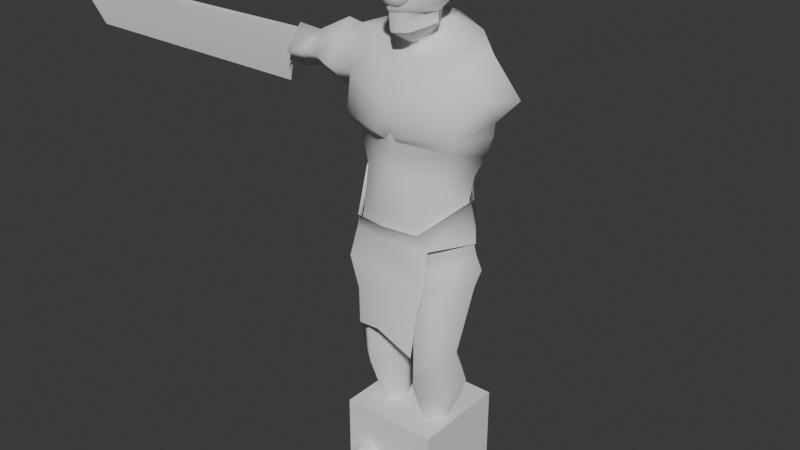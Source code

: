 # Source: Cleve.blend  (saved by Blender 4.2.67; exported with 4.5.12 LTS)
import bpy
from mathutils import Matrix  # noqa: F401  (used for matrix-valued properties, if any)

bpy.ops.wm.read_factory_settings(use_empty=True)
scene = bpy.context.scene
scene.name = 'Scene'

# ---- collections
col_collection = bpy.data.collections.new('Collection'); scene.collection.children.link(col_collection)
col_shape = bpy.data.collections.new('Shape'); col_collection.children.link(col_shape)

# ---- world
world_world = bpy.data.worlds.new('World'); scene.world = world_world
world_world.use_nodes = True; world_world.node_tree.nodes.clear()
_N = world_world.node_tree.nodes; _L = world_world.node_tree.links
n0 = _N.new('ShaderNodeOutputWorld'); n0.name = 'World Output'; n0.location = (300, 300)
n1 = _N.new('ShaderNodeBackground'); n1.name = 'Background'; n1.location = (10, 300)
n1.inputs[0].default_value = (0.05088, 0.05088, 0.05088, 1.0)
_L.new(n1.outputs[0], n0.inputs[0])
n0.is_active_output = True
world_world.color = (0.05088, 0.05088, 0.05088)
world_world.use_sun_shadow = False
world_world.sun_shadow_jitter_overblur = 0.0

# ---- meshes
me_cleve = bpy.data.meshes.new('Cleve')
me_cleve.from_pydata([(0.09713, 0.161, -0.008317), (0.1816, 0.03974, -0.008317), (0.02157, 0.03974, -0.008317), (0.09713, -0.09531, 0.1056), (0.09713, -0.09182, 0.1635), (0.03349, -0.03167, 0.1056), (0.04428, -0.03897, 0.1635), (0.1608, -0.03167, 0.1056), (0.15, -0.03897, 0.1635), (0.09713, 0.1034, 0.1056), (0.09713, 0.0853, 0.1635), (0.1059, -0.1805, 0.4157), (0.03193, -0.05344, 0.4209), (0.1007, 0.07705, 0.4209), (0.2587, -0.05171, 0.4209), (0.01703, -0.03957, 0.5368), (0.1007, 0.04411, 0.5697), (0.232, -0.08302, 0.5412), (0.1369, -0.1797, 0.8397), (0.006386, -0.04693, 0.8397), (0.1007, 0.1375, 0.7387), (0.2861, -0.0558, 0.8397), (0.1426, -0.1654, 0.8871), (0.007031, -0.02457, 0.8805), (0.1074, 0.1088, 0.8805), (0.2988, -0.03345, 0.9031), (0.1088, -0.1824, 0.4859), (0.1088, -0.1824, 0.5941), (0.04153, -0.08553, -0.008317), (0.152, -0.08536, -0.008317), (0.09713, -0.1633, 0.06797), (0.04153, -0.2966, -0.008317), (0.152, -0.2964, -0.008317), (0.09713, -0.2601, 0.0421), (0.1374, -0.1481, 0.9436), (0.0, -0.02304, 0.9339), (0.1165, 0.1194, 0.9339), (0.2747, -0.03653, 0.9615), (0.0, 0.1194, 0.9339), (0.1643, -0.1535, 0.9965), (0.0, -0.1885, 1.003), (0.1226, 0.1194, 0.9965), (0.2589, -0.03319, 1.01), (0.0, 0.167, 0.9965), (0.0, -0.2146, 1.058), (0.2268, -0.02304, 1.153), (0.0, 0.167, 1.141), (0.1726, 0.1064, 1.73), (0.123, 0.1255, 1.318), (0.1564, 0.1424, 1.405), (0.1028, 0.08264, 1.272), (0.0, -0.1503, 1.63), (-0.2029, -0.1425, 1.52), (0.0, -0.171, 1.318), (0.0, -0.1832, 1.25), (0.2357, -0.1425, 1.405), (0.2988, 0.007929, 1.405), (0.1901, -0.0633, 1.679), (0.1884, 0.006702, 1.69), (0.2008, -0.1063, 1.347), (0.2654, 0.01232, 1.318), (0.2346, -0.004341, 1.243), (0.1461, -0.1318, 1.226), (0.1851, 0.1787, 1.538), (0.0, -0.2068, 1.538), (0.1978, -0.1425, 1.538), (0.0, -0.0812, 1.649), (0.06272, -0.05348, 1.659), (0.129, 0.007614, 1.701), (0.07844, 0.07692, 1.767), (0.0, 0.0691, 1.779), (0.03458, 0.03977, 1.768), (0.05516, 0.01194, 1.751), (0.04955, -0.06135, 1.722), (0.0, -0.09835, 1.709), (0.0, 0.09778, 1.822), (0.04158, 0.07995, 1.821), (0.0844, 0.03945, 1.836), (0.09484, -0.04419, 1.776), (0.04133, -0.1357, 1.75), (0.0, -0.1749, 1.753), (0.1095, -0.01622, 1.841), (0.05165, -0.1548, 1.836), (0.0, -0.1877, 1.836), (0.0, 0.09954, 1.926), (0.04992, 0.08134, 1.931), (0.1067, 0.0008234, 1.929), (0.08298, -0.09619, 1.929), (0.04786, -0.1379, 1.929), (0.0, -0.1645, 1.929), (0.0, 0.06099, 1.967), (0.04471, 0.04458, 1.967), (0.08093, 0.001618, 1.967), (0.08093, -0.05149, 1.967), (0.04471, -0.09445, 1.967), (0.0, -0.1109, 1.967), (0.0, -0.02493, 1.998), (0.09085, -0.1071, 1.836), (0.0798, -0.07903, 1.767), (0.0533, 0.1009, 1.892), (0.0, 0.1092, 1.898), (0.09318, 0.04478, 1.887), (0.07587, 0.01324, 1.725), (0.04424, 0.04994, 1.765), (0.0, 0.1103, 1.781), (0.0, -0.06299, 1.691), (0.04553, -0.03366, 1.7), (0.2887, 0.007067, 1.69), (0.275, -0.07661, 1.537), (0.3038, 0.008448, 1.456), (0.2177, 0.08865, 1.537), (-0.09713, 0.161, -0.008317), (-0.1816, 0.03974, -0.008317), (-0.02157, 0.03974, -0.008317), (-0.09713, -0.09531, 0.1056), (-0.09713, -0.09182, 0.1635), (-0.03349, -0.03167, 0.1056), (-0.04428, -0.03897, 0.1635), (-0.1608, -0.03167, 0.1056), (-0.15, -0.03897, 0.1635), (-0.09713, 0.1034, 0.1056), (-0.09713, 0.0853, 0.1635), (-0.1059, -0.1805, 0.4157), (-0.03193, -0.05344, 0.4209), (-0.1007, 0.07705, 0.4209), (-0.2587, -0.05171, 0.4209), (-0.01703, -0.03957, 0.5368), (-0.1007, 0.04411, 0.5697), (-0.232, -0.08302, 0.5412), (-0.1369, -0.1797, 0.8397), (-0.006386, -0.04693, 0.8397), (-0.1007, 0.1375, 0.7387), (-0.2861, -0.0558, 0.8397), (-0.1426, -0.1654, 0.8871), (-0.007031, -0.02457, 0.8805), (-0.1074, 0.1088, 0.8805), (-0.2988, -0.03345, 0.9031), (-0.1088, -0.1824, 0.4859), (-0.1088, -0.1824, 0.5941), (-0.04153, -0.08553, -0.008317), (-0.152, -0.08536, -0.008317), (-0.09713, -0.1633, 0.06797), (-0.04153, -0.2966, -0.008317), (-0.152, -0.2964, -0.008317), (-0.09713, -0.2601, 0.0421), (-0.1374, -0.1481, 0.9436), (-0.1165, 0.1194, 0.9339), (-0.2747, -0.03653, 0.9615), (-0.1643, -0.1535, 0.9965), (-0.1226, 0.1194, 0.9965), (-0.2589, -0.03319, 1.01), (-0.1102, 0.1282, 1.147), (-0.1726, 0.1064, 1.73), (-0.123, 0.1255, 1.318), (-0.1564, 0.1424, 1.405), (-0.1028, 0.08264, 1.272), (-0.2357, -0.1425, 1.405), (-0.2988, 0.007929, 1.405), (-0.1901, -0.0633, 1.679), (-0.1884, 0.006702, 1.69), (-0.2008, -0.1063, 1.347), (-0.2654, 0.01232, 1.318), (-0.2346, -0.004341, 1.243), (-0.1461, -0.1318, 1.226), (-0.1851, 0.1787, 1.538), (-0.1978, -0.1425, 1.538), (-0.06272, -0.05348, 1.659), (-0.129, 0.007614, 1.701), (-0.07844, 0.07692, 1.767), (-0.03458, 0.03977, 1.768), (-0.05516, 0.01194, 1.751), (-0.04955, -0.06135, 1.722), (-0.04158, 0.07995, 1.821), (-0.0844, 0.03945, 1.836), (-0.09484, -0.04419, 1.776), (-0.04133, -0.1357, 1.75), (-0.1095, -0.01622, 1.841), (-0.05165, -0.1548, 1.836), (-0.04992, 0.08134, 1.931), (-0.1067, 0.0008234, 1.929), (-0.08298, -0.09619, 1.929), (-0.04786, -0.1379, 1.929), (-0.04471, 0.04458, 1.967), (-0.08093, 0.001618, 1.967), (-0.08093, -0.05149, 1.967), (-0.04471, -0.09445, 1.967), (-0.09085, -0.1071, 1.836), (-0.0798, -0.07903, 1.767), (-0.0533, 0.1009, 1.892), (-0.09318, 0.04478, 1.887), (-0.07587, 0.01324, 1.725), (-0.04424, 0.04994, 1.765), (-0.04553, -0.03366, 1.7), (-0.2887, 0.007067, 1.69), (-0.275, -0.07661, 1.537), (-0.3038, 0.008448, 1.456), (-0.2177, 0.08865, 1.537), (-0.3529, 0.1356, 1.551), (-0.3529, 0.01003, 1.699), (-0.3529, -0.1188, 1.551), (-0.3529, 0.01216, 1.426), (-0.5037, 0.07767, 1.545), (-0.5037, 0.01327, 1.621), (-0.4666, -0.05278, 1.545), (-0.5037, 0.01436, 1.481), (-0.5408, -0.05278, 1.545), (-0.6034, 0.08793, 1.538), (-0.6034, 0.009931, 1.63), (-0.6034, -0.07007, 1.538), (-0.6034, 0.01125, 1.46), (-0.6505, 0.01036, 1.541), (0.3916, 0.02242, 1.551), (-0.6683, -0.00764, 1.601), (-0.6683, 0.02836, 1.601), (-0.6102, -0.00764, 1.601), (-0.6102, 0.02836, 1.601), (-1.902, 0.02179, 1.482), (-1.902, -0.001068, 1.482), (-0.6683, 0.01036, 1.385), (-1.832, 0.01036, 1.385), (-0.6683, 0.003139, 1.424), (-0.6102, -0.00764, 1.482), (-0.6683, -0.00764, 1.482), (-0.6668, 0.0007401, 1.437), (-0.6625, -0.001538, 1.449), (-0.6556, -0.003582, 1.46), (-0.6464, -0.005288, 1.47), (-0.6354, -0.006572, 1.476), (-0.6231, -0.007369, 1.481), (-0.6102, 0.02836, 1.482), (-0.6683, 0.01758, 1.424), (-0.6683, 0.02836, 1.482), (-0.6231, 0.02809, 1.481), (-0.6354, 0.02729, 1.476), (-0.6464, 0.02601, 1.47), (-0.6556, 0.0243, 1.46), (-0.6625, 0.02226, 1.449), (-0.6668, 0.01998, 1.437), (-1.911, 0.003223, 1.6), (-1.911, 0.0175, 1.6), (-1.891, 0.01036, 1.665), (-1.84, -0.00764, 1.584), (-1.853, -0.006235, 1.589), (-1.867, -0.004961, 1.597), (-1.877, -0.003387, 1.607), (-1.884, -0.0004374, 1.618), (-1.888, 0.002122, 1.629), (-1.892, 0.005266, 1.641), (-1.84, 0.02836, 1.584), (-1.892, 0.01545, 1.641), (-1.888, 0.0186, 1.629), (-1.884, 0.02116, 1.618), (-1.877, 0.02411, 1.607), (-1.867, 0.02568, 1.597), (-1.853, 0.02695, 1.589), (-0.05609, -0.1365, 1.874), (-0.05719, -0.1478, 1.876), (-0.05283, -0.1696, 1.88), (-0.04044, -0.1878, 1.886), (-0.02188, -0.1996, 1.892), (-0.04755, -0.1401, 1.853), (-0.04848, -0.1514, 1.855), (-0.04479, -0.173, 1.861), (-0.03428, -0.1904, 1.871), (-0.01855, -0.201, 1.884), (-0.03177, -0.1428, 1.838), (-0.03239, -0.1542, 1.839), (-0.02993, -0.1755, 1.846), (-0.02291, -0.1923, 1.86), (-0.0124, -0.2021, 1.878), (-0.01116, -0.1443, 1.829), (-0.01137, -0.1557, 1.83), (-0.01051, -0.1769, 1.839), (-0.008043, -0.1934, 1.854), (-0.004353, -0.2026, 1.875), (0.01116, -0.1443, 1.829), (0.01137, -0.1557, 1.83), (0.01051, -0.1769, 1.839), (0.008043, -0.1934, 1.854), (0.004353, -0.2026, 1.875), (0.03177, -0.1428, 1.838), (0.03239, -0.1542, 1.839), (0.02993, -0.1755, 1.846), (0.02291, -0.1923, 1.86), (0.0124, -0.2021, 1.878), (0.04755, -0.1401, 1.853), (0.04848, -0.1514, 1.855), (0.04479, -0.173, 1.861), (0.03428, -0.1904, 1.871), (0.01855, -0.201, 1.884), (0.05609, -0.1365, 1.874), (0.05719, -0.1478, 1.876), (0.05283, -0.1696, 1.88), (0.04044, -0.1878, 1.886), (0.02188, -0.1996, 1.892), (0.05609, -0.1326, 1.896), (0.05719, -0.1438, 1.898), (0.05283, -0.1659, 1.901), (0.04044, -0.185, 1.902), (0.02188, -0.1981, 1.9), (0.04755, -0.1291, 1.916), (0.04848, -0.1402, 1.919), (0.04479, -0.1626, 1.92), (0.03428, -0.1824, 1.916), (0.01855, -0.1967, 1.908), (-5.51e-10, -0.2032, 1.897), (0.03177, -0.1263, 1.932), (0.03239, -0.1374, 1.934), (0.02993, -0.16, 1.935), (0.02291, -0.1804, 1.928), (0.0124, -0.1956, 1.914), (0.01116, -0.1248, 1.94), (0.01137, -0.1359, 1.943), (0.01051, -0.1586, 1.943), (0.008043, -0.1794, 1.934), (0.004353, -0.195, 1.918), (-0.01116, -0.1248, 1.94), (-0.01137, -0.1359, 1.943), (-0.01051, -0.1586, 1.943), (-0.008043, -0.1794, 1.934), (-0.004353, -0.195, 1.918), (-0.03177, -0.1263, 1.932), (-0.03239, -0.1374, 1.934), (-0.02993, -0.16, 1.935), (-0.02291, -0.1804, 1.928), (-0.0124, -0.1956, 1.914), (-0.04755, -0.1291, 1.916), (-0.04848, -0.1402, 1.919), (-0.04479, -0.1626, 1.92), (-0.03428, -0.1824, 1.916), (-0.01855, -0.1967, 1.908), (-0.05609, -0.1326, 1.896), (-0.05719, -0.1438, 1.898), (-0.05283, -0.1659, 1.901), (-0.04044, -0.185, 1.902), (-0.02188, -0.1981, 1.9), (-0.03126, 0.1888, 1.668), (0.03126, 0.1888, 1.668), (0.0, 0.1725, 1.65), (-0.03208, 0.1502, 1.318), (0.03208, 0.1502, 1.318), (1.881e-09, 0.1388, 1.338), (-0.03252, 0.1689, 1.405), (0.03252, 0.1689, 1.405), (2.441e-10, 0.1557, 1.415), (-0.02542, 0.1215, 1.251), (0.02542, 0.1215, 1.251), (0.0, 0.1549, 1.179), (4.353e-09, 0.1142, 1.275), (0.03266, 0.2091, 1.538), (-0.03266, 0.2091, 1.538), (-2.212e-09, 0.1912, 1.532), (0.02941, 0.1532, 1.763), (-0.02941, 0.1532, 1.763), (0.0, 0.1315, 1.773), (0.0, 0.1426, 1.736), (0.1247, -0.1872, 1.052), (0.1102, 0.1282, 1.147), (-0.1247, -0.1872, 1.052), (-0.2268, -0.02304, 1.153), (-0.04734, -0.2076, 1.405), (0.04734, -0.2076, 1.405), (0.0, -0.2109, 1.47), (-0.02448, -0.1801, 1.372), (0.02448, -0.1801, 1.372), (0.0, -0.1833, 1.402), (0.03049, 0.0655, 1.802), (0.03742, -0.1479, 1.82), (0.0, -0.1831, 1.822), (0.06307, -0.09698, 1.815), (-0.05768, 0.02956, 1.806), (-0.03742, -0.1479, 1.82), (-0.06307, -0.09698, 1.815), (-0.03049, 0.0655, 1.802), (0.0, 0.08707, 1.801), (0.05768, 0.02956, 1.806), (0.08134, -0.02628, 1.809), (0.03938, -0.1418, 1.786), (0.0, -0.179, 1.787), (0.06086, -0.08801, 1.796), (-0.08134, -0.02628, 1.809), (-0.03938, -0.1418, 1.786), (-0.06086, -0.08801, 1.796), (1.365e-10, -0.2211, 1.047), (0.2346, -0.02293, 1.144), (1.365e-10, 0.1737, 1.133), (-0.114, 0.1336, 1.138), (0.1614, -0.1878, 0.8397), (0.0, -0.2303, 0.8741), (-0.1226, 0.14, 0.8027), (0.1643, -0.1763, 0.9867), (0.0, -0.2069, 0.9936), (0.1226, 0.1696, 0.9867), (0.2693, -0.03319, 1.0), (0.0, 0.206, 0.9867), (0.129, -0.1928, 1.04), (0.114, 0.1336, 1.138), (-0.1925, -0.1878, 0.8584), (0.0, 0.1764, 0.8561), (0.1226, 0.14, 0.8363), (-0.1643, -0.1763, 0.9867), (-0.1226, 0.1696, 0.9867), (-0.2693, -0.03319, 1.0), (-0.129, -0.1928, 1.04), (-0.2346, -0.02293, 1.144), (0.146, -0.2062, 0.7451), (0.0, -0.2487, 0.7607), (-0.1354, -0.2062, 0.7451), (0.1227, -0.2175, 0.5466), (0.0, -0.26, 0.6476), (-0.1227, -0.2175, 0.6072), (0.1364, -0.2024, 1.052), (0.0, -0.2323, 1.06), (0.1206, 0.1428, 1.157), (0.2481, -0.02272, 1.163), (0.0, 0.1853, 1.151), (-0.1364, -0.2024, 1.052), (-0.1206, 0.1428, 1.157), (-0.2481, -0.02272, 1.163)], [], [(5, 9, 0, 2), (2, 0, 1), (5, 2, 28), (3, 4, 6, 5), (5, 6, 10, 9), (9, 10, 8, 7), (7, 8, 4, 3), (9, 7, 1, 0), (10, 6, 12, 13), (14, 13, 16, 17), (8, 10, 13, 14), (6, 4, 11, 12), (4, 8, 14, 11), (11, 14, 17, 26), (26, 17, 27), (18, 27, 17, 21), (13, 12, 15, 16), (17, 16, 20, 21), (12, 11, 26, 15), (18, 21, 25, 22), (15, 27, 18, 19), (16, 15, 19, 20), (22, 25, 37, 34), (20, 19, 23, 24), (21, 20, 24, 25), (19, 18, 22, 23), (15, 26, 27), (29, 30, 33, 32), (7, 3, 30, 29), (31, 32, 33), (28, 29, 32, 31), (30, 28, 31, 33), (1, 7, 29), (3, 5, 28, 30), (38, 43, 41, 36), (24, 23, 35, 36), (25, 24, 36, 37), (23, 22, 34, 35), (34, 39, 40), (41, 43, 46, 357), (39, 42, 45, 356), (34, 37, 42, 39), (37, 36, 41, 42), (356, 62, 54, 44), (42, 41, 357, 45), (40, 39, 356, 44), (45, 61, 62, 356), (36, 35, 38), (164, 152, 336, 350), (67, 66, 51, 57), (54, 62, 59, 53), (155, 153, 339, 345), (64, 65, 57, 51), (362, 361, 55, 65), (69, 352, 354, 104, 103), (153, 154, 342, 339), (50, 61, 45, 357), (108, 107, 57), (50, 48, 60, 61), (49, 63, 110), (55, 59, 60, 56), (59, 62, 61, 60), (48, 49, 56, 60), (47, 58, 107), (55, 108, 65), (154, 164, 350, 342), (58, 68, 67, 57), (152, 168, 353, 336), (47, 69, 68, 58), (102, 103, 71, 72), (106, 102, 72, 73), (103, 104, 70, 71), (105, 106, 73, 74), (366, 374, 75, 76), (375, 72, 71, 366), (78, 98, 73, 72), (80, 74, 73, 79), (375, 376, 78, 72), (368, 367, 82, 83), (367, 369, 97, 82), (99, 100, 84, 85), (82, 97, 87, 88), (81, 77, 101, 86), (101, 99, 85, 86), (83, 82, 88, 89), (89, 88, 94, 95), (87, 86, 92, 93), (85, 84, 90, 91), (88, 87, 93, 94), (86, 85, 91, 92), (95, 94, 96), (93, 92, 96), (91, 90, 96), (94, 93, 96), (92, 91, 96), (87, 97, 81, 86), (379, 98, 78, 376), (73, 98, 79), (77, 76, 99, 101), (76, 75, 100, 99), (66, 67, 106, 105), (168, 191, 104, 354, 353), (67, 68, 102, 106), (68, 69, 103, 102), (107, 58, 57), (65, 108, 57), (109, 108, 55), (56, 109, 55), (56, 49, 109), (109, 49, 110), (63, 47, 110), (110, 47, 107), (28, 2, 1, 29), (35, 34, 40), (116, 113, 111, 120), (113, 112, 111), (116, 139, 113), (114, 116, 117, 115), (116, 120, 121, 117), (120, 118, 119, 121), (118, 114, 115, 119), (120, 111, 112, 118), (121, 124, 123, 117), (125, 128, 127, 124), (119, 125, 124, 121), (117, 123, 122, 115), (115, 122, 125, 119), (122, 137, 128, 125), (137, 138, 128), (129, 132, 128, 138), (124, 127, 126, 123), (128, 132, 131, 127), (123, 126, 137, 122), (129, 133, 136, 132), (126, 130, 129, 138), (127, 131, 130, 126), (133, 145, 147, 136), (131, 135, 134, 130), (132, 136, 135, 131), (130, 134, 133, 129), (126, 138, 137), (140, 143, 144, 141), (118, 140, 141, 114), (142, 144, 143), (139, 142, 143, 140), (141, 144, 142, 139), (112, 140, 118), (114, 141, 139, 116), (38, 146, 149, 43), (135, 146, 35, 134), (136, 147, 146, 135), (134, 35, 145, 133), (145, 40, 148), (149, 151, 46, 43), (148, 358, 359, 150), (145, 148, 150, 147), (147, 150, 149, 146), (358, 44, 54, 163), (150, 359, 151, 149), (40, 44, 358, 148), (359, 358, 163, 162), (146, 38, 35), (48, 340, 343, 49), (166, 158, 51, 66), (54, 53, 160, 163), (49, 343, 349, 63), (64, 51, 158, 165), (64, 362, 65), (357, 46, 347, 346, 50), (50, 346, 340, 48), (155, 151, 359, 162), (194, 158, 193), (155, 162, 161, 153), (154, 196, 164), (156, 157, 161, 160), (160, 161, 162, 163), (153, 161, 157, 154), (152, 193, 159), (52, 165, 194), (151, 155, 345, 347, 46), (159, 158, 166, 167), (63, 349, 337, 47), (152, 159, 167, 168), (190, 170, 169, 191), (192, 171, 170, 190), (191, 169, 70, 104), (105, 74, 171, 192), (373, 172, 75, 374), (370, 373, 169, 170), (174, 170, 171, 187), (80, 175, 171, 74), (370, 170, 174, 380), (368, 83, 177, 371), (371, 177, 186, 372), (188, 178, 84, 100), (177, 181, 180, 186), (176, 179, 189, 173), (189, 179, 178, 188), (83, 89, 181, 177), (89, 95, 185, 181), (180, 184, 183, 179), (178, 182, 90, 84), (181, 185, 184, 180), (179, 183, 182, 178), (95, 96, 185), (184, 96, 183), (182, 96, 90), (185, 96, 184), (183, 96, 182), (180, 179, 176, 186), (382, 380, 174, 187), (171, 175, 187), (173, 189, 188, 172), (172, 188, 100, 75), (66, 105, 192, 166), (166, 192, 190, 167), (167, 190, 191, 168), (193, 198, 199, 194), (193, 158, 159), (165, 158, 194), (195, 156, 194), (157, 156, 195), (157, 195, 154), (195, 196, 154), (164, 196, 152), (196, 193, 152), (199, 203, 204, 200), (194, 199, 200, 195), (196, 197, 198, 193), (195, 200, 197, 196), (197, 201, 202, 198), (200, 204, 201, 197), (198, 202, 203, 199), (204, 209, 206, 201), (202, 205, 203), (203, 205, 204), (202, 207, 208, 205), (205, 208, 209, 204), (201, 206, 207, 202), (207, 206, 210), (209, 208, 210), (208, 207, 210), (206, 209, 210), (139, 140, 112, 113), (35, 40, 145), (109, 110, 211), (107, 108, 211), (108, 109, 211), (110, 107, 211), (216, 231, 230, 218, 219), (213, 231, 216, 248), (229, 215, 214, 221), (220, 222, 217, 219, 218), (222, 212, 241, 217), (215, 213, 212, 214), (221, 214, 212, 222), (212, 213, 248, 241), (217, 216, 219), (229, 231, 213, 215), (220, 223, 222), (228, 221, 222), (237, 230, 231), (229, 221, 228, 232), (232, 228, 227, 233), (233, 227, 226, 234), (234, 226, 225, 235), (235, 225, 224, 236), (236, 224, 223, 237), (237, 223, 220, 230), (230, 220, 218), (223, 224, 222), (224, 225, 222), (225, 226, 222), (226, 227, 222), (227, 228, 222), (229, 232, 231), (232, 233, 231), (233, 234, 231), (234, 235, 231), (235, 236, 231), (236, 237, 231), (216, 217, 238, 239), (248, 216, 239), (217, 241, 238), (241, 248, 254, 242), (242, 254, 253, 243), (243, 253, 252, 244), (244, 252, 251, 245), (245, 251, 250, 246), (246, 250, 249, 247), (241, 242, 238), (247, 240, 238), (239, 238, 240), (249, 240, 247), (239, 240, 249), (238, 246, 247), (238, 245, 246), (238, 244, 245), (243, 244, 238), (242, 243, 238), (239, 249, 250), (239, 250, 251), (239, 251, 252), (239, 252, 253), (254, 239, 253), (248, 239, 254), (333, 257, 258, 334), (259, 264, 305), (305, 335, 259), (255, 260, 261, 256), (257, 262, 263, 258), (258, 263, 264, 259), (260, 265, 266, 261), (264, 269, 305), (256, 261, 262, 257), (262, 267, 268, 263), (263, 268, 269, 264), (265, 270, 271, 266), (269, 274, 305), (261, 266, 267, 262), (268, 273, 274, 269), (270, 275, 276, 271), (274, 279, 305), (267, 272, 273, 268), (266, 271, 272, 267), (273, 278, 279, 274), (275, 280, 281, 276), (279, 284, 305), (272, 277, 278, 273), (271, 276, 277, 272), (278, 283, 284, 279), (280, 285, 286, 281), (284, 289, 305), (277, 282, 283, 278), (276, 281, 282, 277), (285, 290, 291, 286), (289, 294, 305), (282, 287, 288, 283), (281, 286, 287, 282), (283, 288, 289, 284), (290, 295, 296, 291), (294, 299, 305), (287, 292, 293, 288), (286, 291, 292, 287), (288, 293, 294, 289), (295, 300, 301, 296), (299, 304, 305), (292, 297, 298, 293), (291, 296, 297, 292), (293, 298, 299, 294), (300, 306, 307, 301), (310, 315, 305), (297, 302, 303, 298), (296, 301, 302, 297), (298, 303, 304, 299), (306, 311, 312, 307), (302, 308, 309, 303), (301, 307, 308, 302), (303, 309, 310, 304), (304, 310, 305), (315, 320, 305), (307, 312, 313, 308), (308, 313, 314, 309), (309, 314, 315, 310), (311, 316, 317, 312), (320, 325, 305), (313, 318, 319, 314), (314, 319, 320, 315), (316, 321, 322, 317), (312, 317, 318, 313), (318, 323, 324, 319), (319, 324, 325, 320), (321, 326, 327, 322), (325, 330, 305), (317, 322, 323, 318), (323, 328, 329, 324), (324, 329, 330, 325), (326, 331, 332, 327), (330, 335, 305), (322, 327, 328, 323), (329, 334, 335, 330), (334, 258, 259, 335), (328, 333, 334, 329), (327, 332, 333, 328), (333, 332, 256, 257), (332, 331, 255, 256), (345, 348, 347), (348, 346, 347), (352, 355, 354), (355, 353, 354), (345, 339, 341, 348), (348, 341, 340, 346), (339, 342, 344, 341), (341, 344, 343, 340), (350, 336, 338, 351), (351, 338, 337, 349), (342, 350, 351, 344), (344, 351, 349, 343), (336, 353, 355, 338), (338, 355, 352, 337), (47, 337, 352, 69), (362, 64, 165, 52), (360, 362, 52, 156), (156, 52, 194), (361, 362, 365, 364), (362, 360, 363, 365), (55, 361, 364, 59), (160, 363, 360, 156), (160, 53, 363), (59, 364, 53), (365, 363, 53), (364, 365, 53), (186, 176, 380, 372), (381, 371, 372, 382), (378, 368, 371, 381), (173, 370, 380, 176), (173, 172, 373, 370), (97, 369, 376, 81), (377, 379, 369, 367), (378, 377, 367, 368), (77, 81, 376, 375), (77, 375, 366, 76), (71, 70, 374, 366), (80, 79, 377, 378), (79, 98, 379, 377), (169, 373, 374, 70), (80, 378, 381, 175), (175, 381, 382, 187), (372, 380, 382), (369, 379, 376), (392, 394, 385, 396), (390, 393, 384, 395), (393, 392, 396, 384), (391, 390, 395, 383), (388, 387, 391), (401, 386, 385, 394), (400, 403, 404, 402), (394, 392, 399, 398), (401, 394, 398, 389), (402, 404, 386, 401), (391, 383, 403, 400), (388, 391, 397), (388, 397, 407, 406), (387, 388, 406, 405), (406, 407, 410, 409), (405, 406, 409, 408), (396, 385, 415, 413), (404, 403, 416, 418), (384, 396, 413, 414), (403, 383, 412, 416), (385, 386, 417, 415), (395, 384, 414, 411), (386, 404, 418, 417), (383, 395, 411, 412), (391, 387, 390), (391, 400, 397)])
me_cleve.polygons.foreach_set('use_smooth', [True] * 456)
_k = set([(0, 1), (0, 2), (1, 29), (2, 28), (28, 31), (29, 32), (31, 32), (51, 57), (51, 158), (59, 364), (78, 98), (78, 376), (79, 80), (79, 98), (80, 175), (81, 376), (111, 112), (111, 113), (112, 140), (113, 139), (139, 142), (140, 143), (142, 143), (160, 363), (174, 187), (174, 380), (175, 187), (176, 380), (212, 214), (212, 241), (213, 215), (213, 248), (214, 215), (214, 221), (215, 229), (216, 219), (216, 239), (217, 219), (217, 238), (218, 219), (218, 220), (218, 230), (220, 223), (221, 228), (221, 229), (223, 224), (224, 225), (225, 226), (226, 227), (227, 228), (229, 232), (230, 237), (232, 233), (233, 234), (234, 235), (235, 236), (236, 237), (238, 240), (239, 240), (240, 247), (240, 249), (241, 242), (242, 243), (243, 244), (244, 245), (245, 246), (246, 247), (248, 254), (249, 250), (250, 251), (251, 252), (252, 253), (253, 254), (363, 365), (364, 365), (367, 368), (367, 369), (368, 371), (371, 372)])
me_cleve.attributes.new('sharp_edge', 'BOOLEAN', 'EDGE').data.foreach_set('value', [ (min(e.vertices), max(e.vertices)) in _k for e in me_cleve.edges])
_uv = me_cleve.uv_layers.new(name='UVMap')
_uv.uv.foreach_set('vector', [0.375, 0.25, 0.375, 0.5, 0.375, 0.5, 0.375, 0.25, 0.375, 0.25, 0.375, 0.5, 0.375, 0.75, 0.375, 0.25, 0.375, 0.25, 0.375, 0.1436, 0.375, 0.0, 0.625, 0.0, 0.625, 0.25, 0.375, 0.25, 0.375, 0.25, 0.625, 0.25, 0.625, 0.5, 0.375, 0.5, 0.375, 0.5, 0.625, 0.5, 0.625, 0.75, 0.375, 0.75, 0.375, 0.75, 0.625, 0.75, 0.625, 1.0, 0.375, 1.0, 0.375, 0.5, 0.375, 0.75, 0.375, 0.75, 0.375, 0.5, 0.625, 0.5, 0.625, 0.25, 0.625, 0.25, 0.625, 0.5, 0.625, 0.75, 0.625, 0.5, 0.625, 0.5, 0.625, 0.75, 0.625, 0.75, 0.625, 0.5, 0.625, 0.5, 0.625, 0.75, 0.625, 0.25, 0.625, 0.0, 0.625, 0.0, 0.625, 0.25, 0.625, 1.0, 0.625, 0.75, 0.625, 0.75, 0.625, 1.0, 0.625, 1.0, 0.625, 0.75, 0.625, 0.75, 0.625, 0.8982, 0.625, 0.8982, 0.625, 0.75, 0.625, 0.8982, 0.625, 0.9262, 0.625, 0.8982, 0.625, 0.75, 0.625, 0.75, 0.625, 0.5, 0.625, 0.25, 0.625, 0.25, 0.625, 0.5, 0.625, 0.75, 0.625, 0.5, 0.625, 0.5, 0.625, 0.75, 0.625, 0.25, 0.625, 0.0, 0.625, 0.1018, 0.625, 0.25, 0.625, 0.9262, 0.625, 0.75, 0.625, 0.75, 0.625, 0.9262, 0.625, 0.25, 0.625, 0.1018, 0.625, -0.004526, 0.625, 0.25, 0.625, 0.5, 0.625, 0.25, 0.625, 0.25, 0.625, 0.5, 0.625, 0.9262, 0.625, 0.75, 0.625, 0.75, 0.625, 0.9121, 0.625, 0.5, 0.625, 0.25, 0.625, 0.25, 0.625, 0.5, 0.625, 0.75, 0.625, 0.5, 0.625, 0.5, 0.625, 0.75, 0.625, 0.25, 0.625, -0.004526, 0.625, -0.02422, 0.625, 0.25, 0.625, 0.25, 0.625, 0.1018, 0.625, 0.1018, 0.375, 0.8563, 0.375, 1.0, 0.375, 1.0, 0.375, 0.8563, 0.375, 0.75, 0.375, 1.0, 0.375, 1.0, 0.375, 0.8563, 0.375, 0.1436, 0.375, 0.8563, 0.375, 1.0, 0.375, 0.5692, 0.375, 0.8563, 0.375, 0.8563, 0.375, 0.5692, 0.375, 0.0, 0.375, 0.1436, 0.375, 0.1436, 0.375, 0.0, 0.375, 0.75, 0.375, 0.75, 0.375, 0.8563, 0.375, 0.0, 0.375, 0.25, 0.375, 0.1436, 0.375, 0.0, 0.0, 0.0, 0.0, 0.0, 0.0, 0.0, 0.0, 0.0, 0.625, 0.5, 0.625, 0.25, 0.625, 0.25, 0.625, 0.5, 0.625, 0.75, 0.625, 0.5, 0.625, 0.5, 0.625, 0.75, 0.625, 0.25, 0.625, -0.02422, 0.625, -0.05789, 0.625, 0.25, 0.625, -0.05789, 0.625, 0.0, 0.625, 0.25, 0.0, 0.0, 0.0, 0.0, 0.0, 0.0, 0.0, 0.0, 0.625, 1.0, 0.625, 0.75, 0.625, 0.75, 0.625, 1.0, 0.625, 0.9121, 0.625, 0.75, 0.625, 0.75, 0.625, 1.0, 0.625, 0.75, 0.625, 0.5, 0.625, 0.5, 0.625, 0.75, 0.625, 1.0, 0.0, 0.0, 0.625, 0.75, 0.625, 0.25, 0.625, 0.75, 0.625, 0.5, 0.625, 0.5, 0.625, 0.75, 0.625, 0.25, 0.625, 0.0, 0.625, 0.0, 0.625, 0.25, 0.625, 0.75, 0.0, 0.0, 0.0, 0.0, 0.625, 1.0, 0.0, 0.0, 0.625, 0.25, 0.0, 0.0, 0.0, 0.0, 0.0, 0.0, 0.0, 0.0, 0.0, 0.0, 0.0, 0.0, 0.0, 0.0, 0.0, 0.0, 0.0, 0.0, 0.625, 0.75, 0.625, 0.562, 0.625, 0.562, 0.625, 0.75, 0.0, 0.0, 0.0, 0.0, 0.0, 0.0, 0.0, 0.0, 0.625, 0.75, 0.625, 0.562, 0.625, 0.562, 0.625, 0.75, 0.625, 0.75, 0.625, 0.7316, 0.625, 0.562, 0.625, 0.562, 0.0, 0.0, 0.0, 0.0, 0.0, 0.0, 0.0, 0.0, 0.0, 0.0, 0.0, 0.0, 0.0, 0.0, 0.0, 0.0, 0.0, 0.0, 0.0, 0.0, 0.0, 0.0, 0.625, 0.75, 0.625, 0.5, 0.0, 0.0, 0.0, 0.0, 0.0, 0.0, 0.0, 0.0, 0.0, 0.0, 0.0, 0.0, 0.0, 0.0, 0.0, 0.0, 0.0, 0.0, 0.0, 0.0, 0.0, 0.0, 0.0, 0.0, 0.0, 0.0, 0.0, 0.0, 0.0, 0.0, 0.0, 0.0, 0.0, 0.0, 0.0, 0.0, 0.0, 0.0, 0.0, 0.0, 0.0, 0.0, 0.0, 0.0, 0.0, 0.0, 0.0, 0.0, 0.0, 0.0, 0.0, 0.0, 0.0, 0.0, 0.0, 0.0, 0.0, 0.0, 0.0, 0.0, 0.0, 0.0, 0.0, 0.0, 0.0, 0.0, 0.0, 0.0, 0.0, 0.0, 0.0, 0.0, 0.0, 0.0, 0.0, 0.0, 0.0, 0.0, 0.0, 0.0, 0.0, 0.0, 0.0, 0.0, 0.0, 0.0, 0.0, 0.0, 0.0, 0.0, 0.0, 0.0, 0.0, 0.0, 0.0, 0.0, 0.0, 0.0, 0.0, 0.0, 0.0, 0.0, 0.0, 0.0, 0.0, 0.0, 0.0, 0.0, 0.0, 0.0, 0.0, 0.0, 0.0, 0.0, 0.0, 0.0, 0.0, 0.0, 0.0, 0.0, 0.0, 0.0, 0.0, 0.0, 0.0, 0.0, 0.0, 0.0, 0.0, 0.0, 0.0, 0.0, 0.0, 0.0, 0.0, 0.0, 0.0, 0.0, 0.0, 0.0, 0.0, 0.0, 0.0, 0.0, 0.0, 0.0, 0.0, 0.0, 0.0, 0.0, 0.0, 0.0, 0.0, 0.0, 0.0, 0.0, 0.0, 0.0, 0.0, 0.0, 0.0, 0.0, 0.0, 0.0, 0.0, 0.0, 0.0, 0.0, 0.0, 0.0, 0.0, 0.0, 0.0, 0.0, 0.0, 0.0, 0.0, 0.0, 0.0, 0.0, 0.0, 0.0, 0.0, 0.0, 0.0, 0.0, 0.0, 0.0, 0.0, 0.0, 0.0, 0.0, 0.0, 0.0, 0.0, 0.0, 0.0, 0.0, 0.0, 0.0, 0.0, 0.0, 0.0, 0.0, 0.0, 0.0, 0.0, 0.0, 0.0, 0.0, 0.0, 0.0, 0.0, 0.0, 0.0, 0.0, 0.0, 0.0, 0.0, 0.0, 0.0, 0.0, 0.0, 0.0, 0.0, 0.0, 0.0, 0.0, 0.0, 0.0, 0.0, 0.0, 0.0, 0.0, 0.0, 0.0, 0.0, 0.0, 0.0, 0.0, 0.0, 0.0, 0.0, 0.0, 0.0, 0.0, 0.0, 0.0, 0.0, 0.0, 0.0, 0.0, 0.0, 0.0, 0.0, 0.0, 0.0, 0.0, 0.0, 0.0, 0.0, 0.0, 0.0, 0.0, 0.0, 0.0, 0.0, 0.0, 0.0, 0.0, 0.0, 0.0, 0.0, 0.0, 0.0, 0.0, 0.0, 0.0, 0.0, 0.0, 0.0, 0.0, 0.0, 0.0, 0.0, 0.0, 0.0, 0.0, 0.0, 0.0, 0.0, 0.0, 0.0, 0.0, 0.0, 0.0, 0.0, 0.0, 0.0, 0.0, 0.0, 0.0, 0.0, 0.0, 0.0, 0.0, 0.0, 0.0, 0.0, 0.0, 0.0, 0.0, 0.0, 0.0, 0.0, 0.0, 0.0, 0.0, 0.0, 0.0, 0.0, 0.0, 0.0, 0.0, 0.0, 0.0, 0.0, 0.0, 0.0, 0.0, 0.0, 0.0, 0.0, 0.0, 0.0, 0.0, 0.0, 0.0, 0.0, 0.0, 0.0, 0.0, 0.0, 0.0, 0.0, 0.0, 0.0, 0.0, 0.0, 0.0, 0.0, 0.0, 0.0, 0.0, 0.0, 0.0, 0.0, 0.0, 0.0, 0.0, 0.0, 0.0, 0.0, 0.0, 0.0, 0.0, 0.0, 0.0, 0.0, 0.0, 0.0, 0.0, 0.0, 0.0, 0.0, 0.0, 0.0, 0.0, 0.0, 0.0, 0.0, 0.0, 0.0, 0.0, 0.0, 0.0, 0.0, 0.0, 0.0, 0.0, 0.0, 0.0, 0.0, 0.0, 0.0, 0.0, 0.0, 0.0, 0.0, 0.0, 0.0, 0.0, 0.0, 0.0, 0.0, 0.0, 0.375, 0.5692, 0.375, 0.25, 0.375, 0.75, 0.375, 0.8563, 0.625, 0.25, 0.625, -0.05789, 0.625, 0.25, 0.375, 0.25, 0.375, 0.25, 0.375, 0.5, 0.375, 0.5, 0.375, 0.25, 0.375, 0.75, 0.375, 0.5, 0.375, 0.25, 0.375, 0.1436, 0.375, 0.25, 0.375, 0.0, 0.375, 0.25, 0.625, 0.25, 0.625, 0.0, 0.375, 0.25, 0.375, 0.5, 0.625, 0.5, 0.625, 0.25, 0.375, 0.5, 0.375, 0.75, 0.625, 0.75, 0.625, 0.5, 0.375, 0.75, 0.375, 1.0, 0.625, 1.0, 0.625, 0.75, 0.375, 0.5, 0.375, 0.5, 0.375, 0.75, 0.375, 0.75, 0.625, 0.5, 0.625, 0.5, 0.625, 0.25, 0.625, 0.25, 0.625, 0.75, 0.625, 0.75, 0.625, 0.5, 0.625, 0.5, 0.625, 0.75, 0.625, 0.75, 0.625, 0.5, 0.625, 0.5, 0.625, 0.25, 0.625, 0.25, 0.625, 0.0, 0.625, 0.0, 0.625, 1.0, 0.625, 1.0, 0.625, 0.75, 0.625, 0.75, 0.625, 1.0, 0.625, 0.8982, 0.625, 0.75, 0.625, 0.75, 0.625, 0.8982, 0.625, 0.8982, 0.625, 0.75, 0.625, 0.9262, 0.625, 0.75, 0.625, 0.75, 0.625, 0.8982, 0.625, 0.5, 0.625, 0.5, 0.625, 0.25, 0.625, 0.25, 0.625, 0.75, 0.625, 0.75, 0.625, 0.5, 0.625, 0.5, 0.625, 0.25, 0.625, 0.25, 0.625, 0.1018, 0.625, 0.0, 0.625, 0.9262, 0.625, 0.9262, 0.625, 0.75, 0.625, 0.75, 0.625, 0.25, 0.625, 0.25, 0.625, -0.004526, 0.625, 0.1018, 0.625, 0.5, 0.625, 0.5, 0.625, 0.25, 0.625, 0.25, 0.625, 0.9262, 0.625, 0.9121, 0.625, 0.75, 0.625, 0.75, 0.625, 0.5, 0.625, 0.5, 0.625, 0.25, 0.625, 0.25, 0.625, 0.75, 0.625, 0.75, 0.625, 0.5, 0.625, 0.5, 0.625, 0.25, 0.625, 0.25, 0.625, -0.02422, 0.625, -0.004526, 0.625, 0.25, 0.625, 0.1018, 0.625, 0.1018, 0.375, 0.8563, 0.375, 0.8563, 0.375, 1.0, 0.375, 1.0, 0.375, 0.75, 0.375, 0.8563, 0.375, 1.0, 0.375, 1.0, 0.375, 0.1436, 0.375, 1.0, 0.375, 0.8563, 0.375, 0.5692, 0.375, 0.5692, 0.375, 0.8563, 0.375, 0.8563, 0.375, 0.0, 0.375, 0.0, 0.375, 0.1436, 0.375, 0.1436, 0.375, 0.75, 0.375, 0.8563, 0.375, 0.75, 0.375, 0.0, 0.375, 0.0, 0.375, 0.1436, 0.375, 0.25, 0.0, 0.0, 0.0, 0.0, 0.0, 0.0, 0.0, 0.0, 0.625, 0.5, 0.625, 0.5, 0.625, 0.25, 0.625, 0.25, 0.625, 0.75, 0.625, 0.75, 0.625, 0.5, 0.625, 0.5, 0.625, 0.25, 0.625, 0.25, 0.625, -0.05789, 0.625, -0.02422, 0.625, -0.05789, 0.625, 0.25, 0.625, 0.0, 0.0, 0.0, 0.0, 0.0, 0.0, 0.0, 0.0, 0.0, 0.625, 1.0, 0.625, 1.0, 0.625, 0.75, 0.625, 0.75, 0.625, 0.9121, 0.625, 1.0, 0.625, 0.75, 0.625, 0.75, 0.625, 0.75, 0.625, 0.75, 0.625, 0.5, 0.625, 0.5, 0.625, 1.0, 0.625, 0.25, 0.625, 0.75, 0.0, 0.0, 0.625, 0.75, 0.625, 0.75, 0.625, 0.5, 0.625, 0.5, 0.625, 0.25, 0.625, 0.25, 0.625, 0.0, 0.625, 0.0, 0.625, 0.75, 0.625, 1.0, 0.0, 0.0, 0.0, 0.0, 0.0, 0.0, 0.0, 0.0, 0.625, 0.25, 0.0, 0.0, 0.0, 0.0, 0.0, 0.0, 0.0, 0.0, 0.0, 0.0, 0.0, 0.0, 0.0, 0.0, 0.0, 0.0, 0.625, 0.75, 0.625, 0.75, 0.625, 0.562, 0.625, 0.562, 0.0, 0.0, 0.0, 0.0, 0.0, 0.0, 0.0, 0.0, 0.625, 0.75, 0.625, 0.75, 0.625, 0.562, 0.625, 0.562, 0.625, 0.75, 0.625, 0.75, 0.625, 0.562, 0.0, 0.0, 0.0, 0.0, 0.0, 0.0, 0.0, 0.0, 0.0, 0.0, 0.0, 0.0, 0.0, 0.0, 0.0, 0.0, 0.0, 0.0, 0.0, 0.0, 0.625, 0.5, 0.625, 0.75, 0.0, 0.0, 0.0, 0.0, 0.0, 0.0, 0.0, 0.0, 0.0, 0.0, 0.0, 0.0, 0.0, 0.0, 0.0, 0.0, 0.0, 0.0, 0.0, 0.0, 0.0, 0.0, 0.0, 0.0, 0.0, 0.0, 0.0, 0.0, 0.0, 0.0, 0.0, 0.0, 0.0, 0.0, 0.0, 0.0, 0.0, 0.0, 0.0, 0.0, 0.0, 0.0, 0.0, 0.0, 0.0, 0.0, 0.0, 0.0, 0.0, 0.0, 0.0, 0.0, 0.0, 0.0, 0.0, 0.0, 0.0, 0.0, 0.0, 0.0, 0.0, 0.0, 0.0, 0.0, 0.0, 0.0, 0.0, 0.0, 0.0, 0.0, 0.0, 0.0, 0.0, 0.0, 0.0, 0.0, 0.0, 0.0, 0.0, 0.0, 0.0, 0.0, 0.0, 0.0, 0.0, 0.0, 0.0, 0.0, 0.0, 0.0, 0.0, 0.0, 0.0, 0.0, 0.0, 0.0, 0.0, 0.0, 0.0, 0.0, 0.0, 0.0, 0.0, 0.0, 0.0, 0.0, 0.0, 0.0, 0.0, 0.0, 0.0, 0.0, 0.0, 0.0, 0.0, 0.0, 0.0, 0.0, 0.0, 0.0, 0.0, 0.0, 0.0, 0.0, 0.0, 0.0, 0.0, 0.0, 0.0, 0.0, 0.0, 0.0, 0.0, 0.0, 0.0, 0.0, 0.0, 0.0, 0.0, 0.0, 0.0, 0.0, 0.0, 0.0, 0.0, 0.0, 0.0, 0.0, 0.0, 0.0, 0.0, 0.0, 0.0, 0.0, 0.0, 0.0, 0.0, 0.0, 0.0, 0.0, 0.0, 0.0, 0.0, 0.0, 0.0, 0.0, 0.0, 0.0, 0.0, 0.0, 0.0, 0.0, 0.0, 0.0, 0.0, 0.0, 0.0, 0.0, 0.0, 0.0, 0.0, 0.0, 0.0, 0.0, 0.0, 0.0, 0.0, 0.0, 0.0, 0.0, 0.0, 0.0, 0.0, 0.0, 0.0, 0.0, 0.0, 0.0, 0.0, 0.0, 0.0, 0.0, 0.0, 0.0, 0.0, 0.0, 0.0, 0.0, 0.0, 0.0, 0.0, 0.0, 0.0, 0.0, 0.0, 0.0, 0.0, 0.0, 0.0, 0.0, 0.0, 0.0, 0.0, 0.0, 0.0, 0.0, 0.0, 0.0, 0.0, 0.0, 0.0, 0.0, 0.0, 0.0, 0.0, 0.0, 0.0, 0.0, 0.0, 0.0, 0.0, 0.0, 0.0, 0.0, 0.0, 0.0, 0.0, 0.0, 0.0, 0.0, 0.0, 0.0, 0.0, 0.0, 0.0, 0.0, 0.0, 0.0, 0.0, 0.0, 0.0, 0.0, 0.0, 0.0, 0.0, 0.0, 0.0, 0.0, 0.0, 0.0, 0.0, 0.0, 0.0, 0.0, 0.0, 0.0, 0.0, 0.0, 0.0, 0.0, 0.0, 0.0, 0.0, 0.0, 0.0, 0.0, 0.0, 0.0, 0.0, 0.0, 0.0, 0.0, 0.0, 0.0, 0.0, 0.0, 0.0, 0.0, 0.0, 0.0, 0.0, 0.0, 0.0, 0.0, 0.0, 0.0, 0.0, 0.0, 0.0, 0.0, 0.0, 0.0, 0.0, 0.0, 0.0, 0.0, 0.0, 0.0, 0.0, 0.0, 0.0, 0.0, 0.0, 0.0, 0.0, 0.0, 0.0, 0.0, 0.0, 0.0, 0.0, 0.0, 0.0, 0.0, 0.0, 0.0, 0.0, 0.0, 0.0, 0.0, 0.0, 0.0, 0.0, 0.0, 0.0, 0.0, 0.0, 0.0, 0.0, 0.0, 0.0, 0.0, 0.0, 0.0, 0.0, 0.0, 0.0, 0.0, 0.0, 0.0, 0.0, 0.0, 0.0, 0.0, 0.0, 0.0, 0.0, 0.0, 0.0, 0.0, 0.0, 0.0, 0.0, 0.0, 0.0, 0.0, 0.0, 0.0, 0.0, 0.0, 0.0, 0.0, 0.0, 0.0, 0.0, 0.0, 0.0, 0.0, 0.0, 0.0, 0.0, 0.0, 0.0, 0.0, 0.0, 0.0, 0.0, 0.0, 0.0, 0.0, 0.0, 0.0, 0.0, 0.0, 0.0, 0.0, 0.0, 0.0, 0.0, 0.0, 0.0, 0.0, 0.0, 0.0, 0.0, 0.0, 0.0, 0.0, 0.0, 0.0, 0.0, 0.0, 0.0, 0.0, 0.0, 0.0, 0.0, 0.0, 0.0, 0.0, 0.0, 0.0, 0.0, 0.0, 0.0, 0.0, 0.0, 0.0, 0.0, 0.0, 0.0, 0.0, 0.0, 0.0, 0.0, 0.0, 0.0, 0.0, 0.0, 0.0, 0.0, 0.0, 0.0, 0.0, 0.0, 0.0, 0.0, 0.0, 0.0, 0.0, 0.0, 0.0, 0.0, 0.0, 0.0, 0.0, 0.0, 0.0, 0.0, 0.0, 0.0, 0.0, 0.0, 0.0, 0.0, 0.0, 0.0, 0.0, 0.0, 0.0, 0.0, 0.0, 0.0, 0.0, 0.0, 0.0, 0.0, 0.0, 0.0, 0.0, 0.0, 0.0, 0.0, 0.0, 0.0, 0.0, 0.0, 0.0, 0.0, 0.0, 0.0, 0.0, 0.0, 0.0, 0.0, 0.0, 0.0, 0.0, 0.0, 0.0, 0.0, 0.0, 0.0, 0.0, 0.0, 0.0, 0.0, 0.0, 0.0, 0.0, 0.0, 0.0, 0.0, 0.0, 0.0, 0.0, 0.0, 0.0, 0.0, 0.0, 0.0, 0.0, 0.375, 0.5692, 0.375, 0.8563, 0.375, 0.75, 0.375, 0.25, 0.625, 0.25, 0.625, 0.25, 0.625, -0.05789, 0.0, 0.0, 0.0, 0.0, 0.0, 0.0, 0.0, 0.0, 0.0, 0.0, 0.0, 0.0, 0.0, 0.0, 0.0, 0.0, 0.0, 0.0, 0.0, 0.0, 0.0, 0.0, 0.0, 0.0, 0.375, 0.25, 0.375, 0.25, 0.375, 0.25, 0.375, 0.25, 0.375, 0.25, 0.625, 0.25, 0.375, 0.25, 0.375, 0.25, 0.625, 0.25, 0.375, 0.5, 0.625, 0.5, 0.625, 0.75, 0.375, 0.75, 0.375, 1.0, 0.375, 1.0, 0.375, 1.0, 0.375, 1.0, 0.375, 1.0, 0.4977, 1.0, 0.625, 1.0, 0.625, 1.0, 0.375, 1.0, 0.625, 0.5, 0.875, 0.5, 0.875, 0.75, 0.625, 0.75, 0.375, 0.75, 0.625, 0.75, 0.625, 1.0, 0.4977, 1.0, 0.875, 0.75, 0.875, 0.5, 0.875, 0.5, 0.875, 0.75, 0.375, 0.0, 0.375, 0.25, 0.375, 0.0, 0.375, 0.5, 0.4977, 0.25, 0.625, 0.25, 0.625, 0.5, 0.375, 1.0, 0.375, 1.0, 0.375, 1.0, 0.375, 1.0, 0.375, 1.0, 0.375, 1.0, 0.375, 0.25, 0.375, 0.25, 0.375, 0.25, 0.375, 0.5, 0.375, 0.75, 0.3194, 0.7481, 0.3194, 0.5019, 0.3194, 0.5019, 0.3194, 0.7481, 0.2665, 0.7426, 0.2665, 0.5074, 0.2665, 0.5074, 0.2665, 0.7426, 0.2191, 0.7337, 0.2191, 0.5163, 0.2191, 0.5163, 0.2191, 0.7337, 0.125, 0.6936, 0.125, 0.5, 0.125, 0.5, 0.125, 0.6936, 0.125, 0.6652, 0.125, 0.5, 0.125, 0.5, 0.125, 0.6652, 0.125, 0.6336, 0.125, 0.5, 0.125, 0.5, 0.125, 0.6336, 0.125, 0.6003, 0.125, 0.5, 0.125, 0.5, 0.125, 0.6003, 0.125, 0.5, 0.375, 1.0, 0.375, 1.0, 0.375, 1.0, 0.375, 1.0, 0.375, 1.0, 0.375, 1.0, 0.375, 1.0, 0.375, 1.0, 0.375, 1.0, 0.375, 1.0, 0.375, 1.0, 0.375, 1.0, 0.375, 1.0, 0.375, 1.0, 0.375, 1.0, 0.375, 0.25, 0.375, 0.25, 0.375, 0.25, 0.375, 0.25, 0.375, 0.25, 0.375, 0.25, 0.375, 0.25, 0.375, 0.25, 0.375, 0.25, 0.375, 0.25, 0.375, 0.25, 0.375, 0.25, 0.375, 0.25, 0.375, 0.25, 0.375, 0.25, 0.375, 0.25, 0.375, 0.25, 0.375, 0.25, 0.375, 0.25, 0.375, 0.0, 0.625, 0.0, 0.625, 0.25, 0.625, 0.25, 0.375, 0.25, 0.625, 0.25, 0.375, 1.0, 0.625, 1.0, 0.625, 1.0, 0.875, 0.75, 0.875, 0.5, 0.875, 0.5, 0.875, 0.75, 0.875, 0.75, 0.875, 0.5, 0.875, 0.5, 0.875, 0.75, 0.875, 0.75, 0.875, 0.5, 0.875, 0.5, 0.875, 0.75, 0.875, 0.75, 0.875, 0.5, 0.875, 0.5, 0.875, 0.75, 0.875, 0.75, 0.875, 0.5, 0.875, 0.5, 0.875, 0.75, 0.875, 0.75, 0.875, 0.5, 0.875, 0.5, 0.875, 0.75, 0.625, 1.0, 0.875, 0.75, 0.625, 0.0, 0.0, 0.0, 0.0, 0.0, 0.0, 0.0, 0.625, 0.25, 0.625, 0.0, 0.875, 0.5, 0.875, 0.5, 0.875, 0.75, 0.875, 0.75, 0.625, 0.25, 0.875, 0.5, 0.875, 0.5, 0.625, 0.0, 0.875, 0.75, 0.875, 0.75, 0.625, 0.0, 0.875, 0.75, 0.875, 0.75, 0.625, 0.0, 0.875, 0.75, 0.875, 0.75, 0.875, 0.75, 0.875, 0.75, 0.625, 0.0, 0.875, 0.75, 0.875, 0.75, 0.625, 0.0, 0.625, 0.25, 0.875, 0.5, 0.875, 0.5, 0.625, 0.25, 0.875, 0.5, 0.875, 0.5, 0.625, 0.25, 0.875, 0.5, 0.875, 0.5, 0.625, 0.25, 0.875, 0.5, 0.875, 0.5, 0.875, 0.5, 0.625, 0.25, 0.875, 0.5, 0.625, 0.25, 0.625, 0.25, 0.875, 0.5, 0.7812, 0.375, 0.7188, 0.375, 0.7188, 0.25, 0.7812, 0.25, 0.7188, 0.125, 0.6562, 0.125, 0.7031, 0.0, 0.7656, 0.0, 0.7812, 0.125, 0.7188, 0.125, 0.7188, 0.5625, 0.6562, 0.5625, 0.6562, 0.5, 0.7188, 0.5, 0.7188, 0.375, 0.6562, 0.375, 0.6562, 0.25, 0.7188, 0.25, 0.7188, 0.25, 0.6562, 0.25, 0.6562, 0.125, 0.7188, 0.125, 0.6562, 0.5625, 0.5938, 0.5625, 0.5938, 0.5, 0.6562, 0.5, 0.6562, 0.125, 0.5938, 0.125, 0.6406, 0.0, 0.7188, 0.5, 0.6562, 0.5, 0.6562, 0.375, 0.7188, 0.375, 0.6562, 0.375, 0.5938, 0.375, 0.5938, 0.25, 0.6562, 0.25, 0.6562, 0.25, 0.5938, 0.25, 0.5938, 0.125, 0.6562, 0.125, 0.5938, 0.5625, 0.5312, 0.5625, 0.5312, 0.5, 0.5938, 0.5, 0.5938, 0.125, 0.5312, 0.125, 0.5781, 0.0, 0.6562, 0.5, 0.5938, 0.5, 0.5938, 0.375, 0.6562, 0.375, 0.5938, 0.25, 0.5312, 0.25, 0.5312, 0.125, 0.5938, 0.125, 0.5312, 0.5625, 0.4688, 0.5625, 0.4687, 0.5, 0.5312, 0.5, 0.5312, 0.125, 0.4688, 0.125, 0.5156, 0.0, 0.5938, 0.375, 0.5312, 0.375, 0.5312, 0.25, 0.5938, 0.25, 0.5938, 0.5, 0.5312, 0.5, 0.5312, 0.375, 0.5938, 0.375, 0.5312, 0.25, 0.4688, 0.25, 0.4688, 0.125, 0.5312, 0.125, 0.4688, 0.5625, 0.4062, 0.5625, 0.4062, 0.5, 0.4687, 0.5, 0.4688, 0.125, 0.4062, 0.125, 0.4531, 0.0, 0.5312, 0.375, 0.4688, 0.375, 0.4688, 0.25, 0.5312, 0.25, 0.5312, 0.5, 0.4687, 0.5, 0.4688, 0.375, 0.5312, 0.375, 0.4688, 0.25, 0.4062, 0.25, 0.4062, 0.125, 0.4688, 0.125, 0.4062, 0.5625, 0.3438, 0.5625, 0.3437, 0.5, 0.4062, 0.5, 0.4062, 0.125, 0.3438, 0.125, 0.3906, 0.0, 0.4688, 0.375, 0.4062, 0.375, 0.4062, 0.25, 0.4688, 0.25, 0.4687, 0.5, 0.4062, 0.5, 0.4062, 0.375, 0.4688, 0.375, 0.3438, 0.5625, 0.2812, 0.5625, 0.2812, 0.5, 0.3437, 0.5, 0.3438, 0.125, 0.2812, 0.125, 0.3281, 0.0, 0.4062, 0.375, 0.3438, 0.375, 0.3438, 0.25, 0.4062, 0.25, 0.4062, 0.5, 0.3437, 0.5, 0.3438, 0.375, 0.4062, 0.375, 0.4062, 0.25, 0.3438, 0.25, 0.3438, 0.125, 0.4062, 0.125, 0.2812, 0.5625, 0.2188, 0.5625, 0.2187, 0.5, 0.2812, 0.5, 0.2812, 0.125, 0.2188, 0.125, 0.2656, 0.0, 0.3438, 0.375, 0.2812, 0.375, 0.2812, 0.25, 0.3438, 0.25, 0.3437, 0.5, 0.2812, 0.5, 0.2812, 0.375, 0.3438, 0.375, 0.3438, 0.25, 0.2812, 0.25, 0.2812, 0.125, 0.3438, 0.125, 0.2188, 0.5625, 0.1562, 0.5625, 0.1562, 0.5, 0.2187, 0.5, 0.2188, 0.125, 0.1562, 0.125, 0.2031, 0.0, 0.2812, 0.375, 0.2188, 0.375, 0.2188, 0.25, 0.2812, 0.25, 0.2812, 0.5, 0.2187, 0.5, 0.2188, 0.375, 0.2812, 0.375, 0.2812, 0.25, 0.2188, 0.25, 0.2188, 0.125, 0.2812, 0.125, 0.1562, 0.5625, 0.09375, 0.5625, 0.09375, 0.5, 0.1562, 0.5, 0.09375, 0.125, 0.03125, 0.125, 0.07812, 0.0, 0.2188, 0.375, 0.1563, 0.375, 0.1562, 0.25, 0.2188, 0.25, 0.2187, 0.5, 0.1562, 0.5, 0.1563, 0.375, 0.2188, 0.375, 0.2188, 0.25, 0.1562, 0.25, 0.1562, 0.125, 0.2188, 0.125, 0.09375, 0.5625, 0.03125, 0.5625, 0.03125, 0.5, 0.09375, 0.5, 0.1563, 0.375, 0.09375, 0.375, 0.09375, 0.25, 0.1562, 0.25, 0.1562, 0.5, 0.09375, 0.5, 0.09375, 0.375, 0.1563, 0.375, 0.1562, 0.25, 0.09375, 0.25, 0.09375, 0.125, 0.1562, 0.125, 0.1562, 0.125, 0.09375, 0.125, 0.1406, 0.0, 0.03125, 0.125, 0.9687, 0.125, 0.01562, 0.0, 0.09375, 0.5, 0.03125, 0.5, 0.03125, 0.375, 0.09375, 0.375, 0.09375, 0.375, 0.03125, 0.375, 0.03125, 0.25, 0.09375, 0.25, 0.09375, 0.25, 0.03125, 0.25, 0.03125, 0.125, 0.09375, 0.125, 0.03125, 0.5625, 0.9687, 0.5625, 0.9687, 0.5, 0.03125, 0.5, 0.9687, 0.125, 0.9062, 0.125, 0.9531, 0.0, 0.03125, 0.375, 0.9688, 0.375, 0.9688, 0.25, 0.03125, 0.25, 0.03125, 0.25, 0.9688, 0.25, 0.9687, 0.125, 0.03125, 0.125, 0.9687, 0.5625, 0.9062, 0.5625, 0.9062, 0.5, 0.9687, 0.5, 0.03125, 0.5, 0.9687, 0.5, 0.9688, 0.375, 0.03125, 0.375, 0.9688, 0.375, 0.9062, 0.375, 0.9062, 0.25, 0.9688, 0.25, 0.9688, 0.25, 0.9062, 0.25, 0.9062, 0.125, 0.9687, 0.125, 0.9062, 0.5625, 0.8437, 0.5625, 0.8437, 0.5, 0.9062, 0.5, 0.9062, 0.125, 0.8438, 0.125, 0.8906, 0.0, 0.9687, 0.5, 0.9062, 0.5, 0.9062, 0.375, 0.9688, 0.375, 0.9062, 0.375, 0.8438, 0.375, 0.8438, 0.25, 0.9062, 0.25, 0.9062, 0.25, 0.8438, 0.25, 0.8438, 0.125, 0.9062, 0.125, 0.8437, 0.5625, 0.7812, 0.5625, 0.7812, 0.5, 0.8437, 0.5, 0.8438, 0.125, 0.7812, 0.125, 0.8281, 0.0, 0.9062, 0.5, 0.8437, 0.5, 0.8438, 0.375, 0.9062, 0.375, 0.8438, 0.25, 0.7812, 0.25, 0.7812, 0.125, 0.8438, 0.125, 0.7812, 0.25, 0.7188, 0.25, 0.7188, 0.125, 0.7812, 0.125, 0.8438, 0.375, 0.7812, 0.375, 0.7812, 0.25, 0.8438, 0.25, 0.8437, 0.5, 0.7812, 0.5, 0.7812, 0.375, 0.8438, 0.375, 0.7812, 0.375, 0.7812, 0.5, 0.7188, 0.5, 0.7188, 0.375, 0.7812, 0.5, 0.7812, 0.5625, 0.7188, 0.5625, 0.7188, 0.5, 0.0, 0.0, 0.0, 0.0, 0.0, 0.0, 0.0, 0.0, 0.0, 0.0, 0.0, 0.0, 0.0, 0.0, 0.0, 0.0, 0.0, 0.0, 0.0, 0.0, 0.0, 0.0, 0.0, 0.0, 0.0, 0.0, 0.0, 0.0, 0.0, 0.0, 0.0, 0.0, 0.0, 0.0, 0.0, 0.0, 0.0, 0.0, 0.0, 0.0, 0.0, 0.0, 0.0, 0.0, 0.0, 0.0, 0.0, 0.0, 0.0, 0.0, 0.0, 0.0, 0.0, 0.0, 0.0, 0.0, 0.0, 0.0, 0.0, 0.0, 0.0, 0.0, 0.0, 0.0, 0.0, 0.0, 0.0, 0.0, 0.0, 0.0, 0.0, 0.0, 0.0, 0.0, 0.0, 0.0, 0.0, 0.0, 0.0, 0.0, 0.0, 0.0, 0.0, 0.0, 0.0, 0.0, 0.0, 0.0, 0.0, 0.0, 0.0, 0.0, 0.0, 0.0, 0.0, 0.0, 0.0, 0.0, 0.0, 0.0, 0.0, 0.0, 0.0, 0.0, 0.0, 0.0, 0.0, 0.0, 0.0, 0.0, 0.0, 0.0, 0.625, 0.75, 0.625, 0.75, 0.625, 0.562, 0.625, 0.562, 0.625, 0.7316, 0.625, 0.75, 0.625, 0.562, 0.625, 0.562, 0.0, 0.0, 0.0, 0.0, 0.0, 0.0, 0.625, 0.7316, 0.625, 0.75, 0.625, 0.75, 0.625, 0.7316, 0.625, 0.75, 0.625, 0.7316, 0.625, 0.7316, 0.625, 0.75, 0.625, 0.562, 0.625, 0.7316, 0.625, 0.7316, 0.0, 0.0, 0.0, 0.0, 0.625, 0.7316, 0.625, 0.7316, 0.625, 0.562, 0.0, 0.0, 0.625, 0.75, 0.625, 0.7316, 0.0, 0.0, 0.625, 0.7316, 0.625, 0.75, 0.625, 0.75, 0.625, 0.7316, 0.625, 0.75, 0.625, 0.7316, 0.625, 0.75, 0.625, 0.75, 0.0, 0.0, 0.0, 0.0, 0.0, 0.0, 0.0, 0.0, 0.0, 0.0, 0.0, 0.0, 0.0, 0.0, 0.0, 0.0, 0.0, 0.0, 0.0, 0.0, 0.0, 0.0, 0.0, 0.0, 0.0, 0.0, 0.0, 0.0, 0.0, 0.0, 0.0, 0.0, 0.0, 0.0, 0.0, 0.0, 0.0, 0.0, 0.0, 0.0, 0.0, 0.0, 0.0, 0.0, 0.0, 0.0, 0.0, 0.0, 0.0, 0.0, 0.0, 0.0, 0.0, 0.0, 0.0, 0.0, 0.0, 0.0, 0.0, 0.0, 0.0, 0.0, 0.0, 0.0, 0.0, 0.0, 0.0, 0.0, 0.0, 0.0, 0.0, 0.0, 0.0, 0.0, 0.0, 0.0, 0.0, 0.0, 0.0, 0.0, 0.0, 0.0, 0.0, 0.0, 0.0, 0.0, 0.0, 0.0, 0.0, 0.0, 0.0, 0.0, 0.0, 0.0, 0.0, 0.0, 0.0, 0.0, 0.0, 0.0, 0.0, 0.0, 0.0, 0.0, 0.0, 0.0, 0.0, 0.0, 0.0, 0.0, 0.0, 0.0, 0.0, 0.0, 0.0, 0.0, 0.0, 0.0, 0.0, 0.0, 0.0, 0.0, 0.0, 0.0, 0.0, 0.0, 0.0, 0.0, 0.0, 0.0, 0.0, 0.0, 0.0, 0.0, 0.0, 0.0, 0.0, 0.0, 0.0, 0.0, 0.0, 0.0, 0.0, 0.0, 0.0, 0.0, 0.0, 0.0, 0.625, 1.0, 0.625, 0.75, 0.625, 0.75, 0.625, 1.0, 0.625, 0.75, 0.625, 0.5, 0.625, 0.5, 0.625, 0.75, 0.625, 0.25, 0.625, 0.0, 0.625, 0.0, 0.625, 0.25, 0.625, 0.25, 0.625, -0.05789, 0.625, 0.25, 0.0, 0.0, 0.0, 0.0, 0.0, 0.0, 0.0, 0.0, 0.625, 1.0, 0.625, 1.0, 0.625, 0.75, 0.625, 0.75, 0.0, 0.0, 0.0, 0.0, 0.0, 0.0, 0.0, 0.0, 0.0, 0.0, 0.0, 0.0, 0.0, 0.0, 0.0, 0.0, 0.625, 0.75, 0.625, 0.75, 0.625, 0.5, 0.625, 0.5, 0.625, 0.25, 0.625, 0.25, 0.625, 0.0, 0.625, 0.0, 0.625, 0.25, 0.625, 0.25, 0.625, -0.05789, 0.625, 0.25, 0.625, -0.05789, 0.625, -0.05789, 0.625, 0.25, 0.625, -0.05789, 0.625, 0.25, 0.625, 0.25, 0.625, -0.05789, 0.625, 0.25, 0.625, -0.05789, 0.625, -0.05789, 0.625, 0.25, 0.625, -0.05789, 0.625, 0.25, 0.625, 0.25, 0.625, -0.05789, 0.0, 0.0, 0.0, 0.0, 0.0, 0.0, 0.0, 0.0, 0.625, 0.75, 0.625, 1.0, 0.625, 1.0, 0.625, 0.75, 0.625, 0.75, 0.625, 0.5, 0.625, 0.5, 0.625, 0.75, 0.625, 0.0, 0.625, 0.25, 0.625, 0.25, 0.625, 0.0, 0.0, 0.0, 0.0, 0.0, 0.0, 0.0, 0.0, 0.0, 0.625, 1.0, 0.625, 0.75, 0.625, 0.75, 0.625, 1.0, 0.625, 0.5, 0.625, 0.75, 0.625, 0.75, 0.625, 0.5, 0.625, 0.25, 0.625, 0.0, 0.625, 0.0, 0.625, 0.25, 0.625, 0.25, 0.625, -0.05789, 0.625, 0.0, 0.625, 0.25, 0.625, 0.0, 0.625, -0.05789])
me_cleve.update()
me_cube = bpy.data.meshes.new('Cube')
me_cube.from_pydata([(-0.2, -0.2, -0.2), (-0.2, -0.2, 0.2), (-0.2, 0.2, -0.2), (-0.2, 0.2, 0.2), (0.2, -0.2, -0.2), (0.2, -0.2, 0.2), (0.2, 0.2, -0.2), (0.2, 0.2, 0.2)], [], [(0, 1, 3, 2), (2, 3, 7, 6), (6, 7, 5, 4), (4, 5, 1, 0), (2, 6, 4, 0), (7, 3, 1, 5)])
_uv = me_cube.uv_layers.new(name='UVMap')
_uv.uv.foreach_set('vector', [0.375, 0.0, 0.625, 0.0, 0.625, 0.25, 0.375, 0.25, 0.375, 0.25, 0.625, 0.25, 0.625, 0.5, 0.375, 0.5, 0.375, 0.5, 0.625, 0.5, 0.625, 0.75, 0.375, 0.75, 0.375, 0.75, 0.625, 0.75, 0.625, 1.0, 0.375, 1.0, 0.125, 0.5, 0.375, 0.5, 0.375, 0.75, 0.125, 0.75, 0.625, 0.5, 0.875, 0.5, 0.875, 0.75, 0.625, 0.75])
me_cube.update()
me_icosphere = bpy.data.meshes.new('Icosphere')
me_icosphere.from_pydata([(2.208e-08, -3.414e-08, -0.2), (0.1447, -0.1051, -0.08944), (-0.05528, -0.1701, -0.08944), (-0.1789, -3.414e-08, -0.08944), (-0.05528, 0.1701, -0.08944), (0.1447, 0.1051, -0.08944), (0.05528, -0.1701, 0.08944), (-0.1447, -0.1051, 0.08944), (-0.1447, 0.1051, 0.08944), (0.05528, 0.1701, 0.08944), (0.1789, -3.414e-08, 0.08944), (2.208e-08, -3.414e-08, 0.2), (-0.04656, -0.1433, -0.1315), (-0.03249, -0.1, -0.1701), (-0.01552, -0.04777, -0.1936), (0.04064, -0.02952, -0.1936), (0.08506, -0.0618, -0.1701), (0.1219, -0.08857, -0.1315), (0.1064, -0.1363, -0.1005), (0.05257, -0.1618, -0.1051), (-0.005928, -0.1728, -0.1005), (0.1625, 0.05905, -0.1005), (0.1701, -3.414e-08, -0.1051), (0.1625, -0.05905, -0.1005), (0.04064, 0.02952, -0.1936), (0.08506, 0.0618, -0.1701), (0.1219, 0.08857, -0.1315), (-0.1507, -3.414e-08, -0.1315), (-0.1051, -3.414e-08, -0.1701), (-0.05023, -3.414e-08, -0.1936), (-0.09679, -0.1433, -0.1005), (-0.1376, -0.1, -0.1051), (-0.1662, -0.04777, -0.1005), (-0.04656, 0.1433, -0.1315), (-0.03249, 0.1, -0.1701), (-0.01552, 0.04777, -0.1936), (-0.1662, 0.04777, -0.1005), (-0.1376, 0.1, -0.1051), (-0.09679, 0.1433, -0.1005), (-0.005928, 0.1728, -0.1005), (0.05257, 0.1618, -0.1051), (0.1064, 0.1363, -0.1005), (0.1913, -0.02952, 0.05023), (0.1902, -0.0618, 9.448e-09), (0.1721, -0.08857, -0.05023), (0.1721, 0.08857, -0.05023), (0.1902, 0.0618, 1.645e-08), (0.1913, 0.02952, 0.05023), (0.03104, -0.1911, 0.05023), (2.208e-08, -0.2, 9.448e-09), (-0.03104, -0.1911, -0.05023), (0.1374, -0.1363, -0.05023), (0.1176, -0.1618, 1.645e-08), (0.0872, -0.1728, 0.05023), (-0.1721, -0.08857, 0.05023), (-0.1902, -0.0618, 9.448e-09), (-0.1913, -0.02952, -0.05023), (-0.0872, -0.1728, -0.05023), (-0.1176, -0.1618, 1.645e-08), (-0.1374, -0.1363, 0.05023), (-0.1374, 0.1363, 0.05023), (-0.1176, 0.1618, 9.448e-09), (-0.0872, 0.1728, -0.05023), (-0.1913, 0.02952, -0.05023), (-0.1902, 0.0618, 1.645e-08), (-0.1721, 0.08857, 0.05023), (0.0872, 0.1728, 0.05023), (0.1176, 0.1618, 9.448e-09), (0.1374, 0.1363, -0.05023), (-0.03104, 0.1911, -0.05023), (2.208e-08, 0.2, 1.645e-08), (0.03104, 0.1911, 0.05023), (0.1662, -0.04777, 0.1005), (0.1376, -0.1, 0.1051), (0.09679, -0.1433, 0.1005), (0.005928, -0.1728, 0.1005), (-0.05257, -0.1618, 0.1051), (-0.1064, -0.1363, 0.1005), (-0.1625, -0.05905, 0.1005), (-0.1701, -3.414e-08, 0.1051), (-0.1625, 0.05905, 0.1005), (-0.1064, 0.1363, 0.1005), (-0.05257, 0.1618, 0.1051), (0.005928, 0.1728, 0.1005), (0.09679, 0.1433, 0.1005), (0.1376, 0.1, 0.1051), (0.1662, 0.04777, 0.1005), (0.01552, -0.04777, 0.1936), (0.03249, -0.1, 0.1701), (0.04656, -0.1433, 0.1315), (0.1507, -3.414e-08, 0.1315), (0.1051, -3.414e-08, 0.1701), (0.05023, -3.414e-08, 0.1936), (-0.04064, -0.02952, 0.1936), (-0.08506, -0.0618, 0.1701), (-0.1219, -0.08857, 0.1315), (-0.04064, 0.02952, 0.1936), (-0.08506, 0.0618, 0.1701), (-0.1219, 0.08857, 0.1315), (0.01552, 0.04777, 0.1936), (0.03249, 0.1, 0.1701), (0.04656, 0.1433, 0.1315), (0.07236, 0.05257, 0.1789), (0.1276, 0.05257, 0.1447), (0.08944, 0.1051, 0.1447), (-0.02764, 0.08506, 0.1789), (-0.01056, 0.1376, 0.1447), (-0.07236, 0.1176, 0.1447), (-0.08944, -3.414e-08, 0.1789), (-0.1342, 0.03249, 0.1447), (-0.1342, -0.03249, 0.1447), (-0.02764, -0.08506, 0.1789), (-0.07236, -0.1176, 0.1447), (-0.01056, -0.1376, 0.1447), (0.07236, -0.05257, 0.1789), (0.08944, -0.1051, 0.1447), (0.1276, -0.05257, 0.1447), (0.1724, 0.08506, 0.05528), (0.1618, 0.1176, 1.295e-08), (0.1342, 0.1376, 0.05528), (-0.02764, 0.1902, 0.05528), (-0.0618, 0.1902, -8.544e-08), (-0.08944, 0.1701, 0.05528), (-0.1894, 0.03249, 0.05528), (-0.2, -1.063e-07, 1.376e-07), (-0.1894, -0.03249, 0.05528), (-0.08944, -0.1701, 0.05528), (-0.0618, -0.1902, -1.445e-07), (-0.02764, -0.1902, 0.05528), (0.1342, -0.1376, 0.05528), (0.1618, -0.1176, -3.675e-07), (0.1724, -0.08506, 0.05528), (0.0618, 0.1902, 1.295e-08), (0.08944, 0.1701, -0.05528), (0.02764, 0.1902, -0.05528), (-0.1618, 0.1176, 1.295e-08), (-0.1342, 0.1376, -0.05528), (-0.1724, 0.08506, -0.05528), (-0.1618, -0.1176, 1.295e-08), (-0.1724, -0.08506, -0.05528), (-0.1342, -0.1376, -0.05528), (0.0618, -0.1902, 1.295e-08), (0.02764, -0.1902, -0.05528), (0.08944, -0.1701, -0.05528), (0.2, -3.414e-08, 1.295e-08), (0.1894, -0.03249, -0.05528), (0.1894, 0.03249, -0.05528), (0.07236, 0.1176, -0.1447), (0.02764, 0.08506, -0.1789), (0.01056, 0.1376, -0.1447), (-0.08944, 0.1051, -0.1447), (-0.07236, 0.05257, -0.1789), (-0.1276, 0.05257, -0.1447), (-0.1276, -0.05257, -0.1447), (-0.07236, -0.05257, -0.1789), (-0.08944, -0.1051, -0.1447), (0.1342, 0.03249, -0.1447), (0.1342, -0.03249, -0.1447), (0.08944, -1.817e-07, -0.1789), (0.01056, -0.1376, -0.1447), (0.02764, -0.08506, -0.1789), (0.07236, -0.1176, -0.1447)], [], [(0, 15, 14), (1, 17, 23), (0, 14, 29), (0, 29, 35), (0, 35, 24), (1, 23, 44), (2, 20, 50), (3, 32, 56), (4, 38, 62), (5, 41, 68), (1, 44, 51), (2, 50, 57), (3, 56, 63), (4, 62, 69), (5, 68, 45), (6, 74, 89), (7, 77, 95), (8, 80, 98), (9, 83, 101), (10, 86, 90), (92, 99, 11), (91, 102, 92), (90, 103, 91), (92, 102, 99), (102, 100, 99), (91, 103, 102), (103, 104, 102), (102, 104, 100), (104, 101, 100), (90, 86, 103), (86, 85, 103), (103, 85, 104), (85, 84, 104), (104, 84, 101), (84, 9, 101), (99, 96, 11), (100, 105, 99), (101, 106, 100), (99, 105, 96), (105, 97, 96), (100, 106, 105), (106, 107, 105), (105, 107, 97), (107, 98, 97), (101, 83, 106), (83, 82, 106), (106, 82, 107), (82, 81, 107), (107, 81, 98), (81, 8, 98), (96, 93, 11), (97, 108, 96), (98, 109, 97), (96, 108, 93), (108, 94, 93), (97, 109, 108), (109, 110, 108), (108, 110, 94), (110, 95, 94), (98, 80, 109), (80, 79, 109), (109, 79, 110), (79, 78, 110), (110, 78, 95), (78, 7, 95), (93, 87, 11), (94, 111, 93), (95, 112, 94), (93, 111, 87), (111, 88, 87), (94, 112, 111), (112, 113, 111), (111, 113, 88), (113, 89, 88), (95, 77, 112), (77, 76, 112), (112, 76, 113), (76, 75, 113), (113, 75, 89), (75, 6, 89), (87, 92, 11), (88, 114, 87), (89, 115, 88), (87, 114, 92), (114, 91, 92), (88, 115, 114), (115, 116, 114), (114, 116, 91), (116, 90, 91), (89, 74, 115), (74, 73, 115), (115, 73, 116), (73, 72, 116), (116, 72, 90), (72, 10, 90), (47, 86, 10), (46, 117, 47), (45, 118, 46), (47, 117, 86), (117, 85, 86), (46, 118, 117), (118, 119, 117), (117, 119, 85), (119, 84, 85), (45, 68, 118), (68, 67, 118), (118, 67, 119), (67, 66, 119), (119, 66, 84), (66, 9, 84), (71, 83, 9), (70, 120, 71), (69, 121, 70), (71, 120, 83), (120, 82, 83), (70, 121, 120), (121, 122, 120), (120, 122, 82), (122, 81, 82), (69, 62, 121), (62, 61, 121), (121, 61, 122), (61, 60, 122), (122, 60, 81), (60, 8, 81), (65, 80, 8), (64, 123, 65), (63, 124, 64), (65, 123, 80), (123, 79, 80), (64, 124, 123), (124, 125, 123), (123, 125, 79), (125, 78, 79), (63, 56, 124), (56, 55, 124), (124, 55, 125), (55, 54, 125), (125, 54, 78), (54, 7, 78), (59, 77, 7), (58, 126, 59), (57, 127, 58), (59, 126, 77), (126, 76, 77), (58, 127, 126), (127, 128, 126), (126, 128, 76), (128, 75, 76), (57, 50, 127), (50, 49, 127), (127, 49, 128), (49, 48, 128), (128, 48, 75), (48, 6, 75), (53, 74, 6), (52, 129, 53), (51, 130, 52), (53, 129, 74), (129, 73, 74), (52, 130, 129), (130, 131, 129), (129, 131, 73), (131, 72, 73), (51, 44, 130), (44, 43, 130), (130, 43, 131), (43, 42, 131), (131, 42, 72), (42, 10, 72), (66, 71, 9), (67, 132, 66), (68, 133, 67), (66, 132, 71), (132, 70, 71), (67, 133, 132), (133, 134, 132), (132, 134, 70), (134, 69, 70), (68, 41, 133), (41, 40, 133), (133, 40, 134), (40, 39, 134), (134, 39, 69), (39, 4, 69), (60, 65, 8), (61, 135, 60), (62, 136, 61), (60, 135, 65), (135, 64, 65), (61, 136, 135), (136, 137, 135), (135, 137, 64), (137, 63, 64), (62, 38, 136), (38, 37, 136), (136, 37, 137), (37, 36, 137), (137, 36, 63), (36, 3, 63), (54, 59, 7), (55, 138, 54), (56, 139, 55), (54, 138, 59), (138, 58, 59), (55, 139, 138), (139, 140, 138), (138, 140, 58), (140, 57, 58), (56, 32, 139), (32, 31, 139), (139, 31, 140), (31, 30, 140), (140, 30, 57), (30, 2, 57), (48, 53, 6), (49, 141, 48), (50, 142, 49), (48, 141, 53), (141, 52, 53), (49, 142, 141), (142, 143, 141), (141, 143, 52), (143, 51, 52), (50, 20, 142), (20, 19, 142), (142, 19, 143), (19, 18, 143), (143, 18, 51), (18, 1, 51), (42, 47, 10), (43, 144, 42), (44, 145, 43), (42, 144, 47), (144, 46, 47), (43, 145, 144), (145, 146, 144), (144, 146, 46), (146, 45, 46), (44, 23, 145), (23, 22, 145), (145, 22, 146), (22, 21, 146), (146, 21, 45), (21, 5, 45), (26, 41, 5), (25, 147, 26), (24, 148, 25), (26, 147, 41), (147, 40, 41), (25, 148, 147), (148, 149, 147), (147, 149, 40), (149, 39, 40), (24, 35, 148), (35, 34, 148), (148, 34, 149), (34, 33, 149), (149, 33, 39), (33, 4, 39), (33, 38, 4), (34, 150, 33), (35, 151, 34), (33, 150, 38), (150, 37, 38), (34, 151, 150), (151, 152, 150), (150, 152, 37), (152, 36, 37), (35, 29, 151), (29, 28, 151), (151, 28, 152), (28, 27, 152), (152, 27, 36), (27, 3, 36), (27, 32, 3), (28, 153, 27), (29, 154, 28), (27, 153, 32), (153, 31, 32), (28, 154, 153), (154, 155, 153), (153, 155, 31), (155, 30, 31), (29, 14, 154), (14, 13, 154), (154, 13, 155), (13, 12, 155), (155, 12, 30), (12, 2, 30), (21, 26, 5), (22, 156, 21), (23, 157, 22), (21, 156, 26), (156, 25, 26), (22, 157, 156), (157, 158, 156), (156, 158, 25), (158, 24, 25), (23, 17, 157), (17, 16, 157), (157, 16, 158), (16, 15, 158), (158, 15, 24), (15, 0, 24), (12, 20, 2), (13, 159, 12), (14, 160, 13), (12, 159, 20), (159, 19, 20), (13, 160, 159), (160, 161, 159), (159, 161, 19), (161, 18, 19), (14, 15, 160), (15, 16, 160), (160, 16, 161), (16, 17, 161), (161, 17, 18), (17, 1, 18)])
me_icosphere.polygons.foreach_set('use_smooth', [True] * 320)
_uv = me_icosphere.uv_layers.new(name='UVMap')
_uv.uv.foreach_set('vector', [0.1818, 0.0, 0.2045, 0.03937, 0.1591, 0.03937, 0.2727, 0.1575, 0.2955, 0.1181, 0.3182, 0.1575, 0.9091, 0.0, 0.9318, 0.03937, 0.8864, 0.03937, 0.7273, 0.0, 0.75, 0.03937, 0.7045, 0.03937, 0.5455, 0.0, 0.5682, 0.03937, 0.5227, 0.03937, 0.2727, 0.1575, 0.3182, 0.1575, 0.2955, 0.1968, 0.09091, 0.1575, 0.1364, 0.1575, 0.1136, 0.1968, 0.8182, 0.1575, 0.8636, 0.1575, 0.8409, 0.1968, 0.6364, 0.1575, 0.6818, 0.1575, 0.6591, 0.1968, 0.4545, 0.1575, 0.5, 0.1575, 0.4773, 0.1968, 0.2727, 0.1575, 0.2955, 0.1968, 0.25, 0.1968, 0.09091, 0.1575, 0.1136, 0.1968, 0.06818, 0.1968, 0.8182, 0.1575, 0.8409, 0.1968, 0.7955, 0.1968, 0.6364, 0.1575, 0.6591, 0.1968, 0.6136, 0.1968, 0.4545, 0.1575, 0.4773, 0.1968, 0.4318, 0.1968, 0.1818, 0.3149, 0.2273, 0.3149, 0.2045, 0.3543, 0.0, 0.3149, 0.04545, 0.3149, 0.02273, 0.3543, 0.7273, 0.3149, 0.7727, 0.3149, 0.75, 0.3543, 0.5455, 0.3149, 0.5909, 0.3149, 0.5682, 0.3543, 0.3636, 0.3149, 0.4091, 0.3149, 0.3864, 0.3543, 0.4318, 0.433, 0.4773, 0.433, 0.4545, 0.4724, 0.4091, 0.3937, 0.4545, 0.3937, 0.4318, 0.433, 0.3864, 0.3543, 0.4318, 0.3543, 0.4091, 0.3937, 0.4318, 0.433, 0.4545, 0.3937, 0.4773, 0.433, 0.4545, 0.3937, 0.5, 0.3937, 0.4773, 0.433, 0.4091, 0.3937, 0.4318, 0.3543, 0.4545, 0.3937, 0.4318, 0.3543, 0.4773, 0.3543, 0.4545, 0.3937, 0.4545, 0.3937, 0.4773, 0.3543, 0.5, 0.3937, 0.4773, 0.3543, 0.5227, 0.3543, 0.5, 0.3937, 0.3864, 0.3543, 0.4091, 0.3149, 0.4318, 0.3543, 0.4091, 0.3149, 0.4545, 0.3149, 0.4318, 0.3543, 0.4318, 0.3543, 0.4545, 0.3149, 0.4773, 0.3543, 0.4545, 0.3149, 0.5, 0.3149, 0.4773, 0.3543, 0.4773, 0.3543, 0.5, 0.3149, 0.5227, 0.3543, 0.5, 0.3149, 0.5455, 0.3149, 0.5227, 0.3543, 0.6136, 0.433, 0.6591, 0.433, 0.6364, 0.4724, 0.5909, 0.3937, 0.6364, 0.3937, 0.6136, 0.433, 0.5682, 0.3543, 0.6136, 0.3543, 0.5909, 0.3937, 0.6136, 0.433, 0.6364, 0.3937, 0.6591, 0.433, 0.6364, 0.3937, 0.6818, 0.3937, 0.6591, 0.433, 0.5909, 0.3937, 0.6136, 0.3543, 0.6364, 0.3937, 0.6136, 0.3543, 0.6591, 0.3543, 0.6364, 0.3937, 0.6364, 0.3937, 0.6591, 0.3543, 0.6818, 0.3937, 0.6591, 0.3543, 0.7045, 0.3543, 0.6818, 0.3937, 0.5682, 0.3543, 0.5909, 0.3149, 0.6136, 0.3543, 0.5909, 0.3149, 0.6364, 0.3149, 0.6136, 0.3543, 0.6136, 0.3543, 0.6364, 0.3149, 0.6591, 0.3543, 0.6364, 0.3149, 0.6818, 0.3149, 0.6591, 0.3543, 0.6591, 0.3543, 0.6818, 0.3149, 0.7045, 0.3543, 0.6818, 0.3149, 0.7273, 0.3149, 0.7045, 0.3543, 0.7955, 0.433, 0.8409, 0.433, 0.8182, 0.4724, 0.7727, 0.3937, 0.8182, 0.3937, 0.7955, 0.433, 0.75, 0.3543, 0.7955, 0.3543, 0.7727, 0.3937, 0.7955, 0.433, 0.8182, 0.3937, 0.8409, 0.433, 0.8182, 0.3937, 0.8636, 0.3937, 0.8409, 0.433, 0.7727, 0.3937, 0.7955, 0.3543, 0.8182, 0.3937, 0.7955, 0.3543, 0.8409, 0.3543, 0.8182, 0.3937, 0.8182, 0.3937, 0.8409, 0.3543, 0.8636, 0.3937, 0.8409, 0.3543, 0.8864, 0.3543, 0.8636, 0.3937, 0.75, 0.3543, 0.7727, 0.3149, 0.7955, 0.3543, 0.7727, 0.3149, 0.8182, 0.3149, 0.7955, 0.3543, 0.7955, 0.3543, 0.8182, 0.3149, 0.8409, 0.3543, 0.8182, 0.3149, 0.8636, 0.3149, 0.8409, 0.3543, 0.8409, 0.3543, 0.8636, 0.3149, 0.8864, 0.3543, 0.8636, 0.3149, 0.9091, 0.3149, 0.8864, 0.3543, 0.06818, 0.433, 0.1136, 0.433, 0.09091, 0.4724, 0.04545, 0.3937, 0.09091, 0.3937, 0.06818, 0.433, 0.02273, 0.3543, 0.06818, 0.3543, 0.04545, 0.3937, 0.06818, 0.433, 0.09091, 0.3937, 0.1136, 0.433, 0.09091, 0.3937, 0.1364, 0.3937, 0.1136, 0.433, 0.04545, 0.3937, 0.06818, 0.3543, 0.09091, 0.3937, 0.06818, 0.3543, 0.1136, 0.3543, 0.09091, 0.3937, 0.09091, 0.3937, 0.1136, 0.3543, 0.1364, 0.3937, 0.1136, 0.3543, 0.1591, 0.3543, 0.1364, 0.3937, 0.02273, 0.3543, 0.04545, 0.3149, 0.06818, 0.3543, 0.04545, 0.3149, 0.09091, 0.3149, 0.06818, 0.3543, 0.06818, 0.3543, 0.09091, 0.3149, 0.1136, 0.3543, 0.09091, 0.3149, 0.1364, 0.3149, 0.1136, 0.3543, 0.1136, 0.3543, 0.1364, 0.3149, 0.1591, 0.3543, 0.1364, 0.3149, 0.1818, 0.3149, 0.1591, 0.3543, 0.25, 0.433, 0.2955, 0.433, 0.2727, 0.4724, 0.2273, 0.3937, 0.2727, 0.3937, 0.25, 0.433, 0.2045, 0.3543, 0.25, 0.3543, 0.2273, 0.3937, 0.25, 0.433, 0.2727, 0.3937, 0.2955, 0.433, 0.2727, 0.3937, 0.3182, 0.3937, 0.2955, 0.433, 0.2273, 0.3937, 0.25, 0.3543, 0.2727, 0.3937, 0.25, 0.3543, 0.2955, 0.3543, 0.2727, 0.3937, 0.2727, 0.3937, 0.2955, 0.3543, 0.3182, 0.3937, 0.2955, 0.3543, 0.3409, 0.3543, 0.3182, 0.3937, 0.2045, 0.3543, 0.2273, 0.3149, 0.25, 0.3543, 0.2273, 0.3149, 0.2727, 0.3149, 0.25, 0.3543, 0.25, 0.3543, 0.2727, 0.3149, 0.2955, 0.3543, 0.2727, 0.3149, 0.3182, 0.3149, 0.2955, 0.3543, 0.2955, 0.3543, 0.3182, 0.3149, 0.3409, 0.3543, 0.3182, 0.3149, 0.3636, 0.3149, 0.3409, 0.3543, 0.3864, 0.2756, 0.4091, 0.3149, 0.3636, 0.3149, 0.4091, 0.2362, 0.4318, 0.2756, 0.3864, 0.2756, 0.4318, 0.1968, 0.4545, 0.2362, 0.4091, 0.2362, 0.3864, 0.2756, 0.4318, 0.2756, 0.4091, 0.3149, 0.4318, 0.2756, 0.4545, 0.3149, 0.4091, 0.3149, 0.4091, 0.2362, 0.4545, 0.2362, 0.4318, 0.2756, 0.4545, 0.2362, 0.4773, 0.2756, 0.4318, 0.2756, 0.4318, 0.2756, 0.4773, 0.2756, 0.4545, 0.3149, 0.4773, 0.2756, 0.5, 0.3149, 0.4545, 0.3149, 0.4318, 0.1968, 0.4773, 0.1968, 0.4545, 0.2362, 0.4773, 0.1968, 0.5, 0.2362, 0.4545, 0.2362, 0.4545, 0.2362, 0.5, 0.2362, 0.4773, 0.2756, 0.5, 0.2362, 0.5227, 0.2756, 0.4773, 0.2756, 0.4773, 0.2756, 0.5227, 0.2756, 0.5, 0.3149, 0.5227, 0.2756, 0.5455, 0.3149, 0.5, 0.3149, 0.5682, 0.2756, 0.5909, 0.3149, 0.5455, 0.3149, 0.5909, 0.2362, 0.6136, 0.2756, 0.5682, 0.2756, 0.6136, 0.1968, 0.6364, 0.2362, 0.5909, 0.2362, 0.5682, 0.2756, 0.6136, 0.2756, 0.5909, 0.3149, 0.6136, 0.2756, 0.6364, 0.3149, 0.5909, 0.3149, 0.5909, 0.2362, 0.6364, 0.2362, 0.6136, 0.2756, 0.6364, 0.2362, 0.6591, 0.2756, 0.6136, 0.2756, 0.6136, 0.2756, 0.6591, 0.2756, 0.6364, 0.3149, 0.6591, 0.2756, 0.6818, 0.3149, 0.6364, 0.3149, 0.6136, 0.1968, 0.6591, 0.1968, 0.6364, 0.2362, 0.6591, 0.1968, 0.6818, 0.2362, 0.6364, 0.2362, 0.6364, 0.2362, 0.6818, 0.2362, 0.6591, 0.2756, 0.6818, 0.2362, 0.7045, 0.2756, 0.6591, 0.2756, 0.6591, 0.2756, 0.7045, 0.2756, 0.6818, 0.3149, 0.7045, 0.2756, 0.7273, 0.3149, 0.6818, 0.3149, 0.75, 0.2756, 0.7727, 0.3149, 0.7273, 0.3149, 0.7727, 0.2362, 0.7955, 0.2756, 0.75, 0.2756, 0.7955, 0.1968, 0.8182, 0.2362, 0.7727, 0.2362, 0.75, 0.2756, 0.7955, 0.2756, 0.7727, 0.3149, 0.7955, 0.2756, 0.8182, 0.3149, 0.7727, 0.3149, 0.7727, 0.2362, 0.8182, 0.2362, 0.7955, 0.2756, 0.8182, 0.2362, 0.8409, 0.2756, 0.7955, 0.2756, 0.7955, 0.2756, 0.8409, 0.2756, 0.8182, 0.3149, 0.8409, 0.2756, 0.8636, 0.3149, 0.8182, 0.3149, 0.7955, 0.1968, 0.8409, 0.1968, 0.8182, 0.2362, 0.8409, 0.1968, 0.8636, 0.2362, 0.8182, 0.2362, 0.8182, 0.2362, 0.8636, 0.2362, 0.8409, 0.2756, 0.8636, 0.2362, 0.8864, 0.2756, 0.8409, 0.2756, 0.8409, 0.2756, 0.8864, 0.2756, 0.8636, 0.3149, 0.8864, 0.2756, 0.9091, 0.3149, 0.8636, 0.3149, 0.02273, 0.2756, 0.04545, 0.3149, 0.0, 0.3149, 0.04545, 0.2362, 0.06818, 0.2756, 0.02273, 0.2756, 0.06818, 0.1968, 0.09091, 0.2362, 0.04545, 0.2362, 0.02273, 0.2756, 0.06818, 0.2756, 0.04545, 0.3149, 0.06818, 0.2756, 0.09091, 0.3149, 0.04545, 0.3149, 0.04545, 0.2362, 0.09091, 0.2362, 0.06818, 0.2756, 0.09091, 0.2362, 0.1136, 0.2756, 0.06818, 0.2756, 0.06818, 0.2756, 0.1136, 0.2756, 0.09091, 0.3149, 0.1136, 0.2756, 0.1364, 0.3149, 0.09091, 0.3149, 0.06818, 0.1968, 0.1136, 0.1968, 0.09091, 0.2362, 0.1136, 0.1968, 0.1364, 0.2362, 0.09091, 0.2362, 0.09091, 0.2362, 0.1364, 0.2362, 0.1136, 0.2756, 0.1364, 0.2362, 0.1591, 0.2756, 0.1136, 0.2756, 0.1136, 0.2756, 0.1591, 0.2756, 0.1364, 0.3149, 0.1591, 0.2756, 0.1818, 0.3149, 0.1364, 0.3149, 0.2045, 0.2756, 0.2273, 0.3149, 0.1818, 0.3149, 0.2273, 0.2362, 0.25, 0.2756, 0.2045, 0.2756, 0.25, 0.1968, 0.2727, 0.2362, 0.2273, 0.2362, 0.2045, 0.2756, 0.25, 0.2756, 0.2273, 0.3149, 0.25, 0.2756, 0.2727, 0.3149, 0.2273, 0.3149, 0.2273, 0.2362, 0.2727, 0.2362, 0.25, 0.2756, 0.2727, 0.2362, 0.2955, 0.2756, 0.25, 0.2756, 0.25, 0.2756, 0.2955, 0.2756, 0.2727, 0.3149, 0.2955, 0.2756, 0.3182, 0.3149, 0.2727, 0.3149, 0.25, 0.1968, 0.2955, 0.1968, 0.2727, 0.2362, 0.2955, 0.1968, 0.3182, 0.2362, 0.2727, 0.2362, 0.2727, 0.2362, 0.3182, 0.2362, 0.2955, 0.2756, 0.3182, 0.2362, 0.3409, 0.2756, 0.2955, 0.2756, 0.2955, 0.2756, 0.3409, 0.2756, 0.3182, 0.3149, 0.3409, 0.2756, 0.3636, 0.3149, 0.3182, 0.3149, 0.5227, 0.2756, 0.5682, 0.2756, 0.5455, 0.3149, 0.5, 0.2362, 0.5455, 0.2362, 0.5227, 0.2756, 0.4773, 0.1968, 0.5227, 0.1968, 0.5, 0.2362, 0.5227, 0.2756, 0.5455, 0.2362, 0.5682, 0.2756, 0.5455, 0.2362, 0.5909, 0.2362, 0.5682, 0.2756, 0.5, 0.2362, 0.5227, 0.1968, 0.5455, 0.2362, 0.5227, 0.1968, 0.5682, 0.1968, 0.5455, 0.2362, 0.5455, 0.2362, 0.5682, 0.1968, 0.5909, 0.2362, 0.5682, 0.1968, 0.6136, 0.1968, 0.5909, 0.2362, 0.4773, 0.1968, 0.5, 0.1575, 0.5227, 0.1968, 0.5, 0.1575, 0.5455, 0.1575, 0.5227, 0.1968, 0.5227, 0.1968, 0.5455, 0.1575, 0.5682, 0.1968, 0.5455, 0.1575, 0.5909, 0.1575, 0.5682, 0.1968, 0.5682, 0.1968, 0.5909, 0.1575, 0.6136, 0.1968, 0.5909, 0.1575, 0.6364, 0.1575, 0.6136, 0.1968, 0.7045, 0.2756, 0.75, 0.2756, 0.7273, 0.3149, 0.6818, 0.2362, 0.7273, 0.2362, 0.7045, 0.2756, 0.6591, 0.1968, 0.7045, 0.1968, 0.6818, 0.2362, 0.7045, 0.2756, 0.7273, 0.2362, 0.75, 0.2756, 0.7273, 0.2362, 0.7727, 0.2362, 0.75, 0.2756, 0.6818, 0.2362, 0.7045, 0.1968, 0.7273, 0.2362, 0.7045, 0.1968, 0.75, 0.1968, 0.7273, 0.2362, 0.7273, 0.2362, 0.75, 0.1968, 0.7727, 0.2362, 0.75, 0.1968, 0.7955, 0.1968, 0.7727, 0.2362, 0.6591, 0.1968, 0.6818, 0.1575, 0.7045, 0.1968, 0.6818, 0.1575, 0.7273, 0.1575, 0.7045, 0.1968, 0.7045, 0.1968, 0.7273, 0.1575, 0.75, 0.1968, 0.7273, 0.1575, 0.7727, 0.1575, 0.75, 0.1968, 0.75, 0.1968, 0.7727, 0.1575, 0.7955, 0.1968, 0.7727, 0.1575, 0.8182, 0.1575, 0.7955, 0.1968, 0.8864, 0.2756, 0.9318, 0.2756, 0.9091, 0.3149, 0.8636, 0.2362, 0.9091, 0.2362, 0.8864, 0.2756, 0.8409, 0.1968, 0.8864, 0.1968, 0.8636, 0.2362, 0.8864, 0.2756, 0.9091, 0.2362, 0.9318, 0.2756, 0.9091, 0.2362, 0.9545, 0.2362, 0.9318, 0.2756, 0.8636, 0.2362, 0.8864, 0.1968, 0.9091, 0.2362, 0.8864, 0.1968, 0.9318, 0.1968, 0.9091, 0.2362, 0.9091, 0.2362, 0.9318, 0.1968, 0.9545, 0.2362, 0.9318, 0.1968, 0.9773, 0.1968, 0.9545, 0.2362, 0.8409, 0.1968, 0.8636, 0.1575, 0.8864, 0.1968, 0.8636, 0.1575, 0.9091, 0.1575, 0.8864, 0.1968, 0.8864, 0.1968, 0.9091, 0.1575, 0.9318, 0.1968, 0.9091, 0.1575, 0.9545, 0.1575, 0.9318, 0.1968, 0.9318, 0.1968, 0.9545, 0.1575, 0.9773, 0.1968, 0.9545, 0.1575, 1.0, 0.1575, 0.9773, 0.1968, 0.1591, 0.2756, 0.2045, 0.2756, 0.1818, 0.3149, 0.1364, 0.2362, 0.1818, 0.2362, 0.1591, 0.2756, 0.1136, 0.1968, 0.1591, 0.1968, 0.1364, 0.2362, 0.1591, 0.2756, 0.1818, 0.2362, 0.2045, 0.2756, 0.1818, 0.2362, 0.2273, 0.2362, 0.2045, 0.2756, 0.1364, 0.2362, 0.1591, 0.1968, 0.1818, 0.2362, 0.1591, 0.1968, 0.2045, 0.1968, 0.1818, 0.2362, 0.1818, 0.2362, 0.2045, 0.1968, 0.2273, 0.2362, 0.2045, 0.1968, 0.25, 0.1968, 0.2273, 0.2362, 0.1136, 0.1968, 0.1364, 0.1575, 0.1591, 0.1968, 0.1364, 0.1575, 0.1818, 0.1575, 0.1591, 0.1968, 0.1591, 0.1968, 0.1818, 0.1575, 0.2045, 0.1968, 0.1818, 0.1575, 0.2273, 0.1575, 0.2045, 0.1968, 0.2045, 0.1968, 0.2273, 0.1575, 0.25, 0.1968, 0.2273, 0.1575, 0.2727, 0.1575, 0.25, 0.1968, 0.3409, 0.2756, 0.3864, 0.2756, 0.3636, 0.3149, 0.3182, 0.2362, 0.3636, 0.2362, 0.3409, 0.2756, 0.2955, 0.1968, 0.3409, 0.1968, 0.3182, 0.2362, 0.3409, 0.2756, 0.3636, 0.2362, 0.3864, 0.2756, 0.3636, 0.2362, 0.4091, 0.2362, 0.3864, 0.2756, 0.3182, 0.2362, 0.3409, 0.1968, 0.3636, 0.2362, 0.3409, 0.1968, 0.3864, 0.1968, 0.3636, 0.2362, 0.3636, 0.2362, 0.3864, 0.1968, 0.4091, 0.2362, 0.3864, 0.1968, 0.4318, 0.1968, 0.4091, 0.2362, 0.2955, 0.1968, 0.3182, 0.1575, 0.3409, 0.1968, 0.3182, 0.1575, 0.3636, 0.1575, 0.3409, 0.1968, 0.3409, 0.1968, 0.3636, 0.1575, 0.3864, 0.1968, 0.3636, 0.1575, 0.4091, 0.1575, 0.3864, 0.1968, 0.3864, 0.1968, 0.4091, 0.1575, 0.4318, 0.1968, 0.4091, 0.1575, 0.4545, 0.1575, 0.4318, 0.1968, 0.4773, 0.1181, 0.5, 0.1575, 0.4545, 0.1575, 0.5, 0.07873, 0.5227, 0.1181, 0.4773, 0.1181, 0.5227, 0.03937, 0.5455, 0.07873, 0.5, 0.07873, 0.4773, 0.1181, 0.5227, 0.1181, 0.5, 0.1575, 0.5227, 0.1181, 0.5455, 0.1575, 0.5, 0.1575, 0.5, 0.07873, 0.5455, 0.07873, 0.5227, 0.1181, 0.5455, 0.07873, 0.5682, 0.1181, 0.5227, 0.1181, 0.5227, 0.1181, 0.5682, 0.1181, 0.5455, 0.1575, 0.5682, 0.1181, 0.5909, 0.1575, 0.5455, 0.1575, 0.5227, 0.03937, 0.5682, 0.03937, 0.5455, 0.07873, 0.5682, 0.03937, 0.5909, 0.07873, 0.5455, 0.07873, 0.5455, 0.07873, 0.5909, 0.07873, 0.5682, 0.1181, 0.5909, 0.07873, 0.6136, 0.1181, 0.5682, 0.1181, 0.5682, 0.1181, 0.6136, 0.1181, 0.5909, 0.1575, 0.6136, 0.1181, 0.6364, 0.1575, 0.5909, 0.1575, 0.6591, 0.1181, 0.6818, 0.1575, 0.6364, 0.1575, 0.6818, 0.07873, 0.7045, 0.1181, 0.6591, 0.1181, 0.7045, 0.03937, 0.7273, 0.07873, 0.6818, 0.07873, 0.6591, 0.1181, 0.7045, 0.1181, 0.6818, 0.1575, 0.7045, 0.1181, 0.7273, 0.1575, 0.6818, 0.1575, 0.6818, 0.07873, 0.7273, 0.07873, 0.7045, 0.1181, 0.7273, 0.07873, 0.75, 0.1181, 0.7045, 0.1181, 0.7045, 0.1181, 0.75, 0.1181, 0.7273, 0.1575, 0.75, 0.1181, 0.7727, 0.1575, 0.7273, 0.1575, 0.7045, 0.03937, 0.75, 0.03937, 0.7273, 0.07873, 0.75, 0.03937, 0.7727, 0.07873, 0.7273, 0.07873, 0.7273, 0.07873, 0.7727, 0.07873, 0.75, 0.1181, 0.7727, 0.07873, 0.7955, 0.1181, 0.75, 0.1181, 0.75, 0.1181, 0.7955, 0.1181, 0.7727, 0.1575, 0.7955, 0.1181, 0.8182, 0.1575, 0.7727, 0.1575, 0.8409, 0.1181, 0.8636, 0.1575, 0.8182, 0.1575, 0.8636, 0.07873, 0.8864, 0.1181, 0.8409, 0.1181, 0.8864, 0.03937, 0.9091, 0.07873, 0.8636, 0.07873, 0.8409, 0.1181, 0.8864, 0.1181, 0.8636, 0.1575, 0.8864, 0.1181, 0.9091, 0.1575, 0.8636, 0.1575, 0.8636, 0.07873, 0.9091, 0.07873, 0.8864, 0.1181, 0.9091, 0.07873, 0.9318, 0.1181, 0.8864, 0.1181, 0.8864, 0.1181, 0.9318, 0.1181, 0.9091, 0.1575, 0.9318, 0.1181, 0.9545, 0.1575, 0.9091, 0.1575, 0.8864, 0.03937, 0.9318, 0.03937, 0.9091, 0.07873, 0.9318, 0.03937, 0.9545, 0.07873, 0.9091, 0.07873, 0.9091, 0.07873, 0.9545, 0.07873, 0.9318, 0.1181, 0.9545, 0.07873, 0.9773, 0.1181, 0.9318, 0.1181, 0.9318, 0.1181, 0.9773, 0.1181, 0.9545, 0.1575, 0.9773, 0.1181, 1.0, 0.1575, 0.9545, 0.1575, 0.4091, 0.1575, 0.4318, 0.1181, 0.4545, 0.1575, 0.3636, 0.1575, 0.3864, 0.1181, 0.4091, 0.1575, 0.3182, 0.1575, 0.3409, 0.1181, 0.3636, 0.1575, 0.4091, 0.1575, 0.3864, 0.1181, 0.4318, 0.1181, 0.3864, 0.1181, 0.4091, 0.07873, 0.4318, 0.1181, 0.3636, 0.1575, 0.3409, 0.1181, 0.3864, 0.1181, 0.3409, 0.1181, 0.3636, 0.07873, 0.3864, 0.1181, 0.3864, 0.1181, 0.3636, 0.07873, 0.4091, 0.07873, 0.3636, 0.07873, 0.3864, 0.03937, 0.4091, 0.07873, 0.3182, 0.1575, 0.2955, 0.1181, 0.3409, 0.1181, 0.2955, 0.1181, 0.3182, 0.07873, 0.3409, 0.1181, 0.3409, 0.1181, 0.3182, 0.07873, 0.3636, 0.07873, 0.3182, 0.07873, 0.3409, 0.03937, 0.3636, 0.07873, 0.3636, 0.07873, 0.3409, 0.03937, 0.3864, 0.03937, 0.3409, 0.03937, 0.3636, 0.0, 0.3864, 0.03937, 0.1136, 0.1181, 0.1364, 0.1575, 0.09091, 0.1575, 0.1364, 0.07873, 0.1591, 0.1181, 0.1136, 0.1181, 0.1591, 0.03937, 0.1818, 0.07873, 0.1364, 0.07873, 0.1136, 0.1181, 0.1591, 0.1181, 0.1364, 0.1575, 0.1591, 0.1181, 0.1818, 0.1575, 0.1364, 0.1575, 0.1364, 0.07873, 0.1818, 0.07873, 0.1591, 0.1181, 0.1818, 0.07873, 0.2045, 0.1181, 0.1591, 0.1181, 0.1591, 0.1181, 0.2045, 0.1181, 0.1818, 0.1575, 0.2045, 0.1181, 0.2273, 0.1575, 0.1818, 0.1575, 0.1591, 0.03937, 0.2045, 0.03937, 0.1818, 0.07873, 0.2045, 0.03937, 0.2273, 0.07873, 0.1818, 0.07873, 0.1818, 0.07873, 0.2273, 0.07873, 0.2045, 0.1181, 0.2273, 0.07873, 0.25, 0.1181, 0.2045, 0.1181, 0.2045, 0.1181, 0.25, 0.1181, 0.2273, 0.1575, 0.25, 0.1181, 0.2727, 0.1575, 0.2273, 0.1575])
me_icosphere.update()
arm_character_rig = bpy.data.armatures.new('character_rig')  # bones are not reproduced

# ---- objects
ob_character_rig = bpy.data.objects.new('character_rig', arm_character_rig)
ob_character = bpy.data.objects.new('Character', me_cleve)
ob_anchor = bpy.data.objects.new('Anchor', me_cube)
ob_aim = bpy.data.objects.new('Aim', me_icosphere)

# ---- transforms, parenting, visibility, modifiers, constraints
ob_character_rig.location = (0.0, 0.0, 0.0)
ob_character_rig.display_type = 'WIRE'
ob_character_rig.show_in_front = True
ob_character.parent = ob_character_rig
ob_character.location = (0.00386, 0.0007357, 0.002828)
_vg = ob_character.vertex_groups.new(name='root')
_vg = ob_character.vertex_groups.new(name='spine.001')
_vg.add([44, 45, 46, 50, 61, 151, 155, 162, 345, 346, 347, 348, 356, 357, 358, 359, 383, 384, 385, 386, 387, 388, 390, 391, 395, 396, 397, 400, 403, 404, 405, 406, 407, 408, 409, 410, 411, 412, 413, 414, 415, 416, 417, 418], 1.0, 'REPLACE')
_vg = ob_character.vertex_groups.new(name='spine.002')
for _i, _w in zip([48, 49, 50, 52, 53, 54, 55, 56, 59, 60, 61, 62, 153, 154, 155, 156, 157, 160, 161, 162, 163, 339, 340, 341, 342, 343, 344, 345, 346, 347, 348, 351, 360, 361, 362, 363, 364, 365], [1.0, 1.0, 1.0, 0.1349, 1.0, 1.0, 1.0, 1.0, 1.0, 1.0, 1.0, 1.0, 1.0, 1.0, 1.0, 1.0, 1.0, 1.0, 1.0, 1.0, 1.0, 1.0, 1.0, 1.0, 1.0, 1.0, 1.0, 1.0, 1.0, 0.6293, 1.0, 0.01798, 1.0, 1.0, 0.8189, 1.0, 1.0, 0.8189]): _vg.add([_i], _w, 'REPLACE')
_vg = ob_character.vertex_groups.new(name='spine.003')
for _i, _w in zip([47, 49, 51, 52, 55, 56, 57, 58, 63, 64, 65, 66, 67, 68, 69, 107, 108, 109, 110, 152, 154, 156, 157, 158, 159, 164, 165, 166, 167, 168, 193, 194, 195, 196, 211, 336, 337, 338, 342, 343, 344, 349, 350, 351, 352, 353, 354, 355, 360, 361, 362, 363, 364, 365], [1.0, 1.0, 1.0, 1.0, 1.0, 1.0, 1.0, 1.0, 1.0, 1.0, 1.0, 1.0, 1.0, 1.0, 1.0, 1.0, 1.0, 1.0, 1.0, 1.0, 1.0, 1.0, 1.0, 1.0, 1.0, 1.0, 1.0, 1.0, 1.0, 1.0, 1.0, 1.0, 1.0, 1.0, 1.0, 1.0, 1.0, 1.0, 1.0, 1.0, 1.0, 1.0, 1.0, 1.0, 1.0, 1.0, 0.3311, 1.0, 1.0, 1.0, 1.0, 1.0, 1.0, 1.0]): _vg.add([_i], _w, 'REPLACE')
_vg = ob_character.vertex_groups.new(name='neck')
for _i, _w in zip([66, 67, 68, 69, 70, 71, 72, 73, 74, 102, 103, 104, 105, 106, 166, 167, 168, 169, 170, 171, 190, 191, 192, 338, 352, 353, 354, 355, 366, 370, 373, 374, 375], [1.0, 1.0, 1.0, 1.0, 1.0, 1.0, 1.0, 1.0, 1.0, 1.0, 1.0, 1.0, 1.0, 1.0, 1.0, 1.0, 1.0, 1.0, 1.0, 1.0, 1.0, 1.0, 1.0, 0.3021, 1.0, 1.0, 1.0, 1.0, 0.5, 0.5, 0.75, 0.75, 0.75]): _vg.add([_i], _w, 'REPLACE')
_vg = ob_character.vertex_groups.new(name='head')
_vg.add([70, 71, 72, 73, 74, 75, 76, 77, 78, 79, 80, 81, 82, 83, 84, 85, 86, 87, 88, 89, 90, 91, 92, 93, 94, 95, 96, 97, 98, 99, 100, 101, 169, 170, 171, 172, 173, 174, 175, 176, 177, 178, 179, 180, 181, 182, 183, 184, 185, 186, 187, 188, 189, 255, 256, 257, 258, 259, 260, 261, 262, 263, 264, 265, 266, 267, 268, 269, 270, 271, 272, 273, 274, 275, 276, 277, 278, 279, 280, 281, 282, 283, 284, 285, 286, 287, 288, 289, 290, 291, 292, 293, 294, 295, 296, 297, 298, 299, 300, 301, 302, 303, 304, 305, 306, 307, 308, 309, 310, 311, 312, 313, 314, 315, 316, 317, 318, 319, 320, 321, 322, 323, 324, 325, 326, 327, 328, 329, 330, 331, 332, 333, 334, 335, 366, 367, 368, 369, 370, 371, 372, 373, 374, 375, 376, 377, 378, 379, 380, 381, 382], 1.0, 'REPLACE')
_vg = ob_character.vertex_groups.new(name='shoulder.L')
for _i, _w in zip([47, 57, 58, 67, 68, 69, 107, 211, 337, 352], [1.0, 1.0, 1.0, 1.0, 1.0, 1.0, 1.0, 1.0, 0.1811, 0.3749]): _vg.add([_i], _w, 'REPLACE')
_vg = ob_character.vertex_groups.new(name='upper_arm.L')
_vg.add([107, 108, 109, 110, 211], 1.0, 'REPLACE')
_vg = ob_character.vertex_groups.new(name='forearm.L')
_vg = ob_character.vertex_groups.new(name='hand.L')
_vg = ob_character.vertex_groups.new(name='shoulder.R')
for _i, _w in zip([152, 158, 159, 166, 167, 168, 193, 336, 353], [1.0, 1.0, 1.0, 1.0, 1.0, 1.0, 1.0, 0.1811, 0.3749]): _vg.add([_i], _w, 'REPLACE')
_vg = ob_character.vertex_groups.new(name='upper_arm.R')
_vg.add([193, 194, 195, 196, 197, 198, 199, 200, 201, 202, 203, 204], 1.0, 'REPLACE')
_vg = ob_character.vertex_groups.new(name='forearm.R')
_vg.add([201, 202, 204, 205, 206, 207, 208, 209, 210, 212, 213, 214, 215, 216, 217, 218, 219, 220, 221, 222, 223, 224, 225, 226, 227, 228, 229, 230, 231, 232, 233, 234, 235, 236, 237, 238, 239, 240, 241, 242, 243, 244, 245, 246, 247, 248, 249, 250, 251, 252, 253, 254], 1.0, 'REPLACE')
_vg = ob_character.vertex_groups.new(name='hand.R')
_vg = ob_character.vertex_groups.new(name='pelvis.L')
for _i, _w in zip([22, 23, 24, 25, 34, 35, 36, 37, 38, 39, 40, 41, 42, 43, 44, 45, 46, 347, 356, 357, 383, 384, 385, 392, 393, 394, 395, 396, 398, 399, 411, 412, 413, 414, 415], [1.0, 1.0, 1.0, 1.0, 1.0, 0.5, 1.0, 1.0, 0.5, 1.0, 0.5, 1.0, 1.0, 0.5, 0.5, 1.0, 0.5, 0.1854, 1.0, 1.0, 0.5, 1.0, 0.5, 1.0, 1.0, 0.5, 1.0, 1.0, 0.5, 1.0, 1.0, 0.5, 1.0, 1.0, 0.5]): _vg.add([_i], _w, 'REPLACE')
_vg = ob_character.vertex_groups.new(name='pelvis.R')
for _i, _w in zip([35, 38, 40, 43, 44, 46, 133, 134, 135, 136, 145, 146, 147, 148, 149, 150, 151, 347, 358, 359, 383, 385, 386, 389, 394, 398, 401, 402, 403, 404, 412, 415, 416, 417, 418], [0.5, 0.5, 0.5, 0.5, 0.5, 0.5, 1.0, 1.0, 1.0, 1.0, 1.0, 1.0, 1.0, 1.0, 1.0, 1.0, 1.0, 0.1854, 1.0, 1.0, 0.5, 0.5, 1.0, 1.0, 0.5, 0.5, 1.0, 1.0, 1.0, 1.0, 0.5, 0.5, 1.0, 1.0, 1.0]): _vg.add([_i], _w, 'REPLACE')
_vg = ob_character.vertex_groups.new(name='thigh.L')
_vg.add([15, 16, 17, 18, 19, 20, 21, 22, 23, 24, 25, 27], 1.0, 'REPLACE')
_vg = ob_character.vertex_groups.new(name='shin.L')
_vg.add([4, 6, 8, 10, 11, 12, 13, 14, 15, 16, 17, 26], 1.0, 'REPLACE')
_vg = ob_character.vertex_groups.new(name='foot.L')
_vg.add([1, 2, 3, 5, 7, 28, 29, 30], 1.0, 'REPLACE')
_vg = ob_character.vertex_groups.new(name='toe.L')
_vg.add([28, 29, 30, 31, 32, 33], 1.0, 'REPLACE')
_vg = ob_character.vertex_groups.new(name='heel.L')
_vg.add([0, 1, 2, 5, 7, 9], 1.0, 'REPLACE')
_vg = ob_character.vertex_groups.new(name='thigh.R')
_vg.add([126, 127, 128, 129, 130, 131, 132, 133, 134, 135, 136, 138], 1.0, 'REPLACE')
_vg = ob_character.vertex_groups.new(name='shin.R')
_vg.add([115, 117, 119, 121, 122, 123, 124, 125, 126, 127, 128, 137], 1.0, 'REPLACE')
_vg = ob_character.vertex_groups.new(name='foot.R')
_vg.add([112, 113, 114, 116, 118, 139, 140, 141], 1.0, 'REPLACE')
_vg = ob_character.vertex_groups.new(name='toe.R')
_vg.add([139, 140, 141, 142, 143, 144], 1.0, 'REPLACE')
_vg = ob_character.vertex_groups.new(name='heel.R')
_vg.add([111, 112, 113, 116, 118, 120], 1.0, 'REPLACE')
_vg = ob_character.vertex_groups.new(name='legIKAnchor.R')
_vg = ob_character.vertex_groups.new(name='legIKAim.L')
_vg = ob_character.vertex_groups.new(name='legIKAim.R')
_m = ob_character.modifiers.new('EdgeSplit', 'EDGE_SPLIT')
_m.split_angle = 1.152
_m.use_edge_angle = False
_m = ob_character.modifiers.new('Armature', 'ARMATURE')
_m.object = ob_character_rig
ob_anchor.location = (0.0, 0.0, 0.0)
ob_aim.location = (0.0, 0.0, 0.0)

# ---- collection membership
col_collection.objects.link(ob_character_rig)
col_collection.objects.link(ob_character)
col_shape.objects.link(ob_anchor)
col_shape.objects.link(ob_aim)

# ---- scene / render settings (as saved in the file)
scene.frame_start = 0; scene.frame_end = 60; scene.frame_set(0)
scene.render.engine = 'BLENDER_EEVEE_NEXT'
scene.render.fps = 60
scene.cycles.sampling_pattern = 'TABULATED_SOBOL'
scene.eevee.ray_tracing_options.trace_max_roughness = 0.0
bpy.context.view_layer.update()

# ---- added for rendering (the .blend has no active camera and no usable light): camera, sun
cam_auto = bpy.data.cameras.new('AutoCamera')
cam_auto.lens = 50.0
cam_auto.sensor_width = 36.0
cam_auto.clip_end = 1000.0
ob_auto_camera = bpy.data.objects.new('AutoCamera', cam_auto)
scene.collection.objects.link(ob_auto_camera)
ob_auto_camera.location = (2.29118, -2.87363, 2.85716)
ob_auto_camera.rotation_euler = (1.09748, -7.21219e-08, 0.694738)
scene.camera = ob_auto_camera
light_auto_sun = bpy.data.lights.new('AutoSun', 'SUN')
light_auto_sun.energy = 3.0
light_auto_sun.angle = 0.0523599
ob_auto_sun = bpy.data.objects.new('AutoSun', light_auto_sun)
scene.collection.objects.link(ob_auto_sun)
ob_auto_sun.rotation_euler = (0.872665, 0.174533, 0.523599)
bpy.context.view_layer.update()
